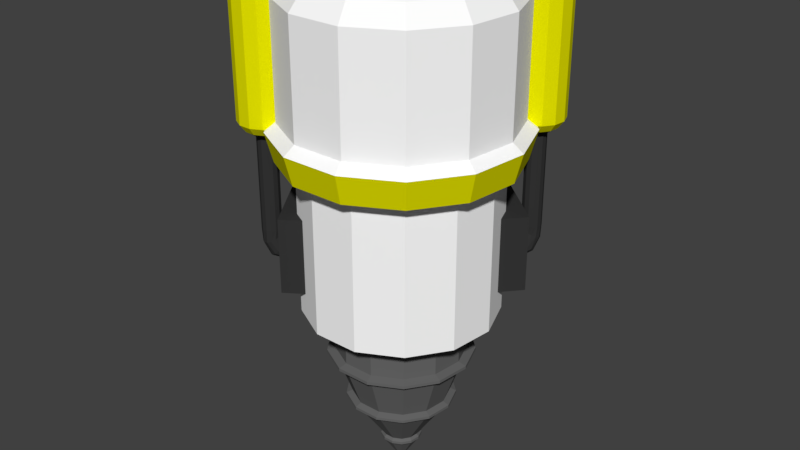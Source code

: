 # Source: Miner.blend  (saved by Blender 2.79.0; exported with 4.5.12 LTS)
import bpy
from mathutils import Matrix  # noqa: F401  (used for matrix-valued properties, if any)

bpy.ops.wm.read_factory_settings(use_empty=True)
scene = bpy.context.scene
scene.name = 'Scene'

# ---- collections
col_collection_1 = bpy.data.collections.new('Collection 1'); scene.collection.children.link(col_collection_1)

# ---- materials (node trees are filled in below, after node groups)
mat_drill = bpy.data.materials.new('Drill')
mat_drill.alpha_threshold = 0.0
mat_drill.use_transparent_shadow = False
mat_drill.diffuse_color = (0.1329, 0.1329, 0.1329, 1.0)
mat_drill.roughness = 0.5
mat_body = bpy.data.materials.new('Body')
mat_body.alpha_threshold = 0.0
mat_body.use_transparent_shadow = False
mat_body.diffuse_color = (1.0, 1.0, 1.0, 1.0)
mat_body.roughness = 0.5
mat_powertank = bpy.data.materials.new('PowerTank')
mat_powertank.alpha_threshold = 0.0
mat_powertank.use_transparent_shadow = False
mat_powertank.diffuse_color = (0.8, 0.7833, 0.0, 1.0)
mat_powertank.roughness = 0.5
mat_connections = bpy.data.materials.new('Connections')
mat_connections.alpha_threshold = 0.0
mat_connections.use_transparent_shadow = False
mat_connections.diffuse_color = (0.03522, 0.03522, 0.03522, 1.0)
mat_connections.roughness = 0.5

# ---- material node trees

# ---- world
world_world = bpy.data.worlds.new('World'); scene.world = world_world
world_world.color = (0.05088, 0.05088, 0.05088)
world_world.use_sun_shadow = False
world_world.sun_shadow_jitter_overblur = 0.0
world_world.cycles.sampling_method = 'MANUAL'

# ---- meshes
me_cylinder = bpy.data.meshes.new('Cylinder')
me_cylinder.from_pydata([(0.0, 1.0, -1.0), (-6.804e-09, 1.156, 1.0), (0.4647, 0.8855, -1.0), (0.5373, 1.024, 1.0), (0.823, 0.5681, -1.0), (0.9515, 0.6568, 1.0), (0.9927, 0.1205, -1.0), (1.148, 0.1394, 1.0), (0.935, -0.3546, -1.0), (1.081, -0.41, 1.0), (0.6631, -0.7485, -1.0), (0.7667, -0.8654, 1.0), (0.2393, -0.9709, -1.0), (0.2767, -1.123, 1.0), (-0.2393, -0.9709, -1.0), (-0.2767, -1.123, 1.0), (-0.6631, -0.7485, -1.0), (-0.7667, -0.8654, 1.0), (-0.935, -0.3546, -1.0), (-1.081, -0.41, 1.0), (-0.9927, 0.1205, -1.0), (-1.148, 0.1394, 1.0), (-0.823, 0.5681, -1.0), (-0.9515, 0.6568, 1.0), (-0.4647, 0.8855, -1.0), (-0.5373, 1.024, 1.0), (0.0, 1.0, 0.5239), (0.4647, 0.8855, 0.5239), (0.823, 0.5681, 0.5239), (0.9927, 0.1205, 0.5239), (0.935, -0.3546, 0.5239), (0.6631, -0.7485, 0.5239), (0.2393, -0.9709, 0.5239), (-0.2393, -0.9709, 0.5239), (-0.6631, -0.7485, 0.5239), (-0.935, -0.3546, 0.5239), (-0.9927, 0.1205, 0.5239), (-0.823, 0.5681, 0.5239), (-0.4647, 0.8855, 0.5239), (-2.402e-08, 1.156, 2.166), (0.5373, 1.024, 2.166), (0.9515, 0.6568, 2.166), (1.148, 0.1394, 2.166), (1.081, -0.41, 2.166), (0.7667, -0.8654, 2.166), (0.2767, -1.123, 2.166), (-0.2767, -1.123, 2.166), (-0.7667, -0.8654, 2.166), (-1.081, -0.41, 2.166), (-1.148, 0.1394, 2.166), (-0.9515, 0.6568, 2.166), (-0.5373, 1.024, 2.166), (-3.118e-08, 1.006, 2.357), (0.4677, 0.8911, 2.357), (0.8282, 0.5717, 2.357), (0.999, 0.1213, 2.357), (0.9409, -0.3568, 2.357), (0.6673, -0.7532, 2.357), (0.2408, -0.9771, 2.357), (-0.2408, -0.9771, 2.357), (-0.6673, -0.7532, 2.357), (-0.9409, -0.3568, 2.357), (-0.999, 0.1213, 2.357), (-0.8282, 0.5717, 2.357), (-0.4677, 0.8911, 2.357), (7.021e-09, 0.5147, 2.61), (0.2392, 0.4557, 2.61), (0.4236, 0.2924, 2.61), (0.5109, 0.06204, 2.61), (0.4812, -0.1825, 2.61), (0.3413, -0.3852, 2.61), (0.1232, -0.4997, 2.61), (-0.1232, -0.4997, 2.61), (-0.3413, -0.3852, 2.61), (-0.4812, -0.1825, 2.61), (-0.5109, 0.06204, 2.61), (-0.4236, 0.2924, 2.61), (-0.2392, 0.4557, 2.61), (-8.799e-09, 1.27, 0.9121), (0.59, 1.124, 0.9121), (1.045, 0.7212, 0.9121), (1.26, 0.153, 0.9121), (1.187, -0.4502, 0.9121), (0.8419, -0.9503, 0.9121), (0.3038, -1.233, 0.9121), (-0.3038, -1.233, 0.9121), (-0.8419, -0.9503, 0.9121), (-1.187, -0.4502, 0.9121), (-1.26, 0.153, 0.9121), (-1.045, 0.7212, 0.9121), (-0.59, 1.124, 0.9121), (-4.169e-09, 1.191, 0.6118), (0.5537, 1.055, 0.6118), (0.9805, 0.6768, 0.6118), (1.183, 0.1436, 0.6118), (1.114, -0.4225, 0.6118), (0.7901, -0.8918, 0.6118), (0.2851, -1.157, 0.6118), (-0.2851, -1.157, 0.6118), (-0.7901, -0.8918, 0.6118), (-1.114, -0.4225, 0.6118), (-1.183, 0.1436, 0.6118), (-0.9805, 0.6768, 0.6118), (-0.5537, 1.055, 0.6118), (0.4493, -0.5071, -1.547), (0.3387, -0.3823, -2.012), (0.1621, -0.6578, -1.547), (0.1222, -0.4959, -2.012), (1.28e-08, 0.6775, -1.165), (0.3148, 0.5999, -1.165), (0.5576, 0.3849, -1.165), (0.6725, 0.08166, -1.165), (0.6335, -0.2402, -1.165), (0.4493, -0.5071, -1.165), (0.1621, -0.6578, -1.165), (-0.1621, -0.6578, -1.165), (-0.4493, -0.5071, -1.165), (-0.6335, -0.2402, -1.165), (-0.6725, 0.08166, -1.165), (-0.5576, 0.3849, -1.165), (-0.3148, 0.5999, -1.165), (0.9528, 1.175, 2.574), (0.8518, 1.2, 2.574), (0.8518, 1.259, 0.9206), (0.8518, 1.259, 2.483), (0.9802, 1.228, 0.9206), (0.9802, 1.228, 2.483), (1.079, 1.14, 0.9206), (1.079, 1.14, 2.483), (1.126, 1.016, 0.9206), (1.126, 1.016, 2.483), (1.11, 0.8851, 0.9206), (1.11, 0.8851, 2.483), (1.035, 0.7763, 0.9206), (1.035, 0.7763, 2.483), (0.918, 0.7148, 0.9206), (0.918, 0.7148, 2.483), (0.7857, 0.7148, 0.9206), (0.7857, 0.7148, 2.483), (0.6687, 0.7763, 0.9206), (0.6687, 0.7763, 2.483), (0.5936, 0.8851, 0.9206), (0.5936, 0.8851, 2.483), (0.5776, 1.016, 0.9206), (0.5776, 1.016, 2.483), (0.6245, 1.14, 0.9206), (0.6245, 1.14, 2.483), (0.7235, 1.228, 0.9206), (0.7235, 1.228, 2.483), (1.031, 1.106, 2.574), (1.068, 1.009, 2.574), (1.055, 0.906, 2.574), (0.9959, 0.8204, 2.574), (0.9039, 0.7721, 2.574), (0.7998, 0.7721, 2.574), (0.7078, 0.8204, 2.574), (0.6487, 0.906, 2.574), (0.6361, 1.009, 2.574), (0.673, 1.106, 2.574), (0.7509, 1.175, 2.574), (0.8915, 1.059, 2.648), (0.8518, 1.068, 2.648), (0.9221, 1.032, 2.648), (0.9366, 0.9933, 2.648), (0.9317, 0.9528, 2.648), (0.9085, 0.9192, 2.648), (0.8723, 0.9002, 2.648), (0.8314, 0.9002, 2.648), (0.7952, 0.9192, 2.648), (0.772, 0.9528, 2.648), (0.7671, 0.9933, 2.648), (0.7816, 1.032, 2.648), (0.8122, 1.059, 2.648), (0.8518, 1.197, 0.8372), (0.9512, 1.172, 0.8372), (1.028, 1.105, 0.8372), (1.064, 1.009, 0.8372), (1.052, 0.9072, 0.8372), (0.9937, 0.823, 0.8372), (0.903, 0.7754, 0.8372), (0.8007, 0.7754, 0.8372), (0.71, 0.823, 0.8372), (0.6519, 0.9072, 0.8372), (0.6395, 1.009, 0.8372), (0.6758, 1.105, 0.8372), (0.7525, 1.172, 0.8372), (0.8518, 1.086, 0.7646), (0.8998, 1.074, 0.7646), (0.9367, 1.042, 0.7646), (0.9542, 0.9955, 0.7646), (0.9483, 0.9465, 0.7646), (0.9202, 0.9059, 0.7646), (0.8765, 0.8829, 0.7646), (0.8272, 0.8829, 0.7646), (0.7835, 0.9059, 0.7646), (0.7554, 0.9465, 0.7646), (0.7495, 0.9955, 0.7646), (0.767, 1.042, 0.7646), (0.8039, 1.074, 0.7646), (-1.028, -0.8174, 0.7646), (-0.9837, -0.7953, 0.7646), (-0.9549, -0.7552, 0.7646), (-0.9481, -0.7063, 0.7646), (-0.9647, -0.6599, 0.7646), (-1.001, -0.6264, 0.7646), (-1.049, -0.6137, 0.7646), (-1.097, -0.6247, 0.7646), (-1.134, -0.6567, 0.7646), (-1.153, -0.7025, 0.7646), (-1.148, -0.7516, 0.7646), (-1.12, -0.7927, 0.7646), (-1.077, -0.8165, 0.7646), (-1.003, -0.9254, 0.8372), (-0.9118, -0.8795, 0.8372), (-0.8521, -0.7964, 0.8372), (-0.8379, -0.695, 0.8372), (-0.8724, -0.5986, 0.8372), (-0.9477, -0.5293, 0.8372), (-1.047, -0.503, 0.8372), (-1.146, -0.5256, 0.8372), (-1.224, -0.5921, 0.8372), (-1.262, -0.6871, 0.8372), (-1.252, -0.7889, 0.8372), (-1.195, -0.8743, 0.8372), (-1.106, -0.9235, 0.8372), (-1.032, -0.8001, 2.648), (-0.9952, -0.7818, 2.648), (-0.9714, -0.7486, 2.648), (-0.9657, -0.7081, 2.648), (-0.9795, -0.6697, 2.648), (-1.01, -0.642, 2.648), (-1.049, -0.6315, 2.648), (-1.089, -0.6405, 2.648), (-1.12, -0.667, 2.648), (-1.135, -0.705, 2.648), (-1.131, -0.7456, 2.648), (-1.073, -0.7993, 2.648), (-1.108, -0.7797, 2.648), (-1.003, -0.9287, 2.574), (-0.9096, -0.8821, 2.574), (-0.8489, -0.7977, 2.574), (-0.8345, -0.6947, 2.574), (-0.8695, -0.5967, 2.574), (-0.9461, -0.5263, 2.574), (-1.047, -0.4996, 2.574), (-1.148, -0.5226, 2.574), (-1.227, -0.5901, 2.574), (-1.266, -0.6866, 2.574), (-1.255, -0.7901, 2.574), (-0.9895, -0.9862, 2.483), (-0.9895, -0.9862, 0.9206), (-0.8713, -0.927, 2.483), (-0.8713, -0.927, 0.9206), (-0.7942, -0.8196, 2.483), (-0.7942, -0.8196, 0.9206), (-0.7758, -0.6886, 2.483), (-0.7758, -0.6886, 0.9206), (-0.8204, -0.5642, 2.483), (-0.8204, -0.5642, 0.9206), (-0.9177, -0.4747, 2.483), (-0.9177, -0.4747, 0.9206), (-1.045, -0.4406, 2.483), (-1.045, -0.4406, 0.9206), (-1.174, -0.4699, 2.483), (-1.174, -0.4699, 0.9206), (-1.275, -0.5557, 2.483), (-1.275, -0.5557, 0.9206), (-1.324, -0.6784, 2.483), (-1.324, -0.6784, 0.9206), (-1.311, -0.81, 2.483), (-1.311, -0.81, 0.9206), (-1.238, -0.9202, 2.483), (-1.238, -0.9202, 0.9206), (-1.122, -0.9838, 2.483), (-1.122, -0.9838, 0.9206), (-1.107, -0.9268, 2.574), (-1.198, -0.8768, 2.574), (0.8579, 0.3658, -0.7299), (0.8579, 0.3658, 0.06422), (0.2607, 0.8893, -0.7299), (0.2607, 0.8893, 0.06422), (1.067, 0.6043, -0.7299), (1.067, 0.6043, 0.06422), (0.4697, 1.128, -0.7299), (0.4697, 1.128, 0.06422), (0.8518, 1.086, -0.2134), (0.8998, 1.074, -0.2134), (0.9367, 1.042, -0.2134), (0.9542, 0.9955, -0.2134), (0.9483, 0.9465, -0.2134), (0.9202, 0.9059, -0.2134), (0.8765, 0.8829, -0.2134), (0.8272, 0.8829, -0.2134), (0.7835, 0.9059, -0.2134), (0.7554, 0.9465, -0.2134), (0.7495, 0.9955, -0.2134), (0.767, 1.042, -0.2134), (0.8039, 1.074, -0.2134), (0.8563, 1.079, -0.3556), (0.9026, 1.062, -0.3599), (0.9372, 1.028, -0.3545), (0.9524, 0.9827, -0.3406), (0.9445, 0.9379, -0.3215), (0.9153, 0.9034, -0.3015), (0.8717, 0.8872, -0.2852), (0.8235, 0.8929, -0.2764), (0.7818, 0.9193, -0.2769), (0.7561, 0.9603, -0.2869), (0.7524, 1.006, -0.3038), (0.7715, 1.047, -0.324), (0.8089, 1.073, -0.3426), (0.8057, 1.022, -0.4924), (0.8521, 1.01, -0.5044), (0.8921, 0.9811, -0.5007), (0.9167, 0.9425, -0.4824), (0.9202, 0.9026, -0.4534), (0.9017, 0.8707, -0.4206), (0.8656, 0.854, -0.3914), (0.8201, 0.8564, -0.3725), (0.7756, 0.8774, -0.3682), (0.7423, 0.912, -0.3795), (0.7279, 0.9524, -0.4039), (0.7356, 0.9894, -0.4357), (0.7637, 1.014, -0.4676), (0.6702, 0.7941, -0.5807), (0.7165, 0.7821, -0.5926), (0.7566, 0.7535, -0.589), (0.7811, 0.7149, -0.5706), (0.7846, 0.675, -0.5417), (0.7662, 0.6431, -0.5088), (0.7301, 0.6265, -0.4796), (0.6845, 0.6289, -0.4607), (0.64, 0.6498, -0.4564), (0.6068, 0.6844, -0.4677), (0.5923, 0.7248, -0.4921), (0.6, 0.7618, -0.5239), (0.6281, 0.7868, -0.5559), (-0.8976, -0.1189, -0.7299), (-0.8976, -0.1189, 0.06422), (-0.4552, -0.7784, -0.7299), (-0.4552, -0.7784, 0.06422), (-1.161, -0.2955, -0.7299), (-1.161, -0.2955, 0.06422), (-0.7186, -0.955, -0.7299), (-0.7186, -0.955, 0.06422), (-1.077, -0.8165, -0.2134), (-1.12, -0.7927, -0.2134), (-1.148, -0.7516, -0.2134), (-1.153, -0.7025, -0.2134), (-1.134, -0.6567, -0.2134), (-1.097, -0.6247, -0.2134), (-1.049, -0.6137, -0.2134), (-1.001, -0.6264, -0.2134), (-0.9647, -0.6599, -0.2134), (-0.9481, -0.7063, -0.2134), (-0.9549, -0.7552, -0.2134), (-0.9837, -0.7953, -0.2134), (-1.028, -0.8174, -0.2134), (-1.08, -0.8082, -0.3556), (-1.12, -0.7803, -0.3599), (-1.145, -0.7379, -0.3545), (-1.148, -0.6906, -0.3406), (-1.129, -0.6494, -0.3215), (-1.091, -0.6236, -0.3015), (-1.045, -0.6191, -0.2852), (-1.0, -0.6371, -0.2764), (-0.9665, -0.6733, -0.2769), (-0.9523, -0.7195, -0.2869), (-0.9606, -0.7651, -0.3038), (-0.9895, -0.7996, -0.324), (-1.032, -0.8152, -0.3426), (-1.016, -0.7661, -0.4924), (-1.058, -0.7425, -0.5044), (-1.089, -0.7046, -0.5007), (-1.103, -0.6609, -0.4824), (-1.096, -0.6215, -0.4534), (-1.07, -0.5954, -0.4206), (-1.031, -0.5886, -0.3914), (-0.9874, -0.6027, -0.3725), (-0.9498, -0.6343, -0.3682), (-0.9265, -0.6764, -0.3795), (-0.923, -0.7191, -0.4039), (-0.9399, -0.7528, -0.4357), (-0.9735, -0.7698, -0.4676), (-0.8264, -0.581, -0.5807), (-0.8681, -0.5575, -0.5926), (-0.8995, -0.5195, -0.589), (-0.9133, -0.4759, -0.5706), (-0.9064, -0.4365, -0.5417), (-0.8804, -0.4104, -0.5088), (-0.8412, -0.4036, -0.4796), (-0.7978, -0.4176, -0.4607), (-0.7602, -0.4493, -0.4564), (-0.737, -0.4913, -0.4677), (-0.7334, -0.5341, -0.4921), (-0.7503, -0.5678, -0.5239), (-0.7839, -0.5847, -0.5559), (1.28e-08, 0.6775, -1.031), (0.3148, 0.5999, -1.031), (0.5576, 0.3849, -1.031), (0.6725, 0.08166, -1.031), (0.6335, -0.2402, -1.031), (0.4493, -0.5071, -1.031), (0.1621, -0.6578, -1.031), (-0.1621, -0.6578, -1.031), (-0.4493, -0.5071, -1.031), (-0.6335, -0.2402, -1.031), (-0.6725, 0.08166, -1.031), (-0.5576, 0.3849, -1.031), (-0.3148, 0.5999, -1.031), (-4.814e-08, -2.178e-08, -2.945), (0.5576, 0.3849, -1.465), (0.5576, 0.3849, -1.547), (0.4203, 0.2901, -2.012), (0.4203, 0.2901, -2.095), (0.1596, 0.1102, -2.56), (0.1596, 0.1102, -2.642), (0.09012, 0.1717, -2.642), (0.09012, 0.1717, -2.56), (0.2373, 0.4522, -2.095), (0.2373, 0.4522, -2.012), (0.3148, 0.5999, -1.547), (0.3148, 0.5999, -1.465), (-0.6725, 0.08166, -1.465), (-0.6725, 0.08166, -1.547), (-0.507, 0.06156, -2.012), (-0.507, 0.06156, -2.095), (-0.1925, 0.02337, -2.56), (-0.1925, 0.02337, -2.642), (-0.1813, -0.06876, -2.642), (-0.1813, -0.06876, -2.56), (-0.4775, -0.1811, -2.095), (-0.4775, -0.1811, -2.012), (-0.6335, -0.2402, -1.547), (-0.6335, -0.2402, -1.465), (0.6725, 0.08166, -1.465), (0.6725, 0.08166, -1.547), (0.507, 0.06156, -2.012), (0.507, 0.06156, -2.095), (0.1925, 0.02337, -2.56), (0.1925, 0.02337, -2.642), (-0.5576, 0.3849, -1.465), (-0.5576, 0.3849, -1.547), (-0.4203, 0.2901, -2.012), (-0.4203, 0.2901, -2.095), (-0.1596, 0.1102, -2.56), (-0.1596, 0.1102, -2.642), (0.6335, -0.2402, -1.465), (0.6335, -0.2402, -1.547), (0.4775, -0.1811, -2.012), (0.4775, -0.1811, -2.095), (0.1813, -0.06876, -2.56), (0.1813, -0.06876, -2.642), (-0.3148, 0.5999, -1.465), (-0.3148, 0.5999, -1.547), (-0.2373, 0.4522, -2.012), (-0.2373, 0.4522, -2.095), (-0.09012, 0.1717, -2.56), (-0.09012, 0.1717, -2.642), (0.4493, -0.5071, -1.465), (0.4493, -0.5071, -1.547), (0.3387, -0.3823, -2.012), (0.3387, -0.3823, -2.095), (0.1286, -0.1452, -2.56), (0.1286, -0.1452, -2.642), (-4.842e-09, 0.6775, -1.465), (-1.013e-08, 0.6775, -1.547), (-3.426e-08, 0.5107, -2.012), (-3.825e-08, 0.5107, -2.095), (-5.326e-08, 0.1939, -2.56), (-5.477e-08, 0.1939, -2.642), (0.1621, -0.6578, -1.465), (0.1621, -0.6578, -1.547), (0.1222, -0.4959, -2.012), (0.1222, -0.4959, -2.095), (0.04641, -0.1883, -2.56), (0.04641, -0.1883, -2.642), (-0.1621, -0.6578, -1.465), (-0.1621, -0.6578, -1.547), (-0.1222, -0.4959, -2.012), (-0.1222, -0.4959, -2.095), (-0.04641, -0.1883, -2.56), (-0.04641, -0.1883, -2.642), (-0.4493, -0.5071, -1.465), (-0.4493, -0.5071, -1.547), (-0.3387, -0.3823, -2.012), (-0.3387, -0.3823, -2.095), (-0.1286, -0.1452, -2.56), (-0.1286, -0.1452, -2.642), (0.6265, 0.4325, -1.49), (0.6265, 0.4325, -1.522), (0.4723, 0.326, -2.039), (0.4723, 0.326, -2.068), (0.1793, 0.1238, -2.586), (0.1793, 0.1238, -2.615), (0.1013, 0.1929, -2.615), (0.1013, 0.1929, -2.586), (0.2667, 0.5081, -2.068), (0.2667, 0.5081, -2.039), (0.3538, 0.6741, -1.522), (0.3538, 0.6741, -1.49), (-0.7557, 0.09176, -1.49), (-0.7557, 0.09176, -1.522), (-0.5697, 0.06917, -2.039), (-0.5697, 0.06917, -2.068), (-0.2163, 0.02627, -2.586), (-0.2163, 0.02627, -2.615), (-0.2037, -0.07727, -2.615), (-0.2037, -0.07727, -2.586), (-0.5366, -0.2035, -2.068), (-0.5366, -0.2035, -2.039), (-0.7118, -0.2699, -1.522), (-0.7118, -0.2699, -1.49), (0.7557, 0.09176, -1.49), (0.7557, 0.09176, -1.522), (0.5697, 0.06917, -2.039), (0.5697, 0.06917, -2.068), (0.2163, 0.02626, -2.586), (0.2163, 0.02626, -2.615), (-0.6265, 0.4325, -1.49), (-0.6265, 0.4325, -1.522), (-0.4723, 0.326, -2.039), (-0.4723, 0.326, -2.068), (-0.1793, 0.1238, -2.586), (-0.1793, 0.1238, -2.615), (0.7118, -0.2699, -1.49), (0.7118, -0.2699, -1.522), (0.5366, -0.2035, -2.039), (0.5366, -0.2035, -2.068), (0.2037, -0.07727, -2.586), (0.2037, -0.07727, -2.615), (-0.3538, 0.6741, -1.49), (-0.3538, 0.6741, -1.522), (-0.2667, 0.5081, -2.039), (-0.2667, 0.5081, -2.068), (-0.1013, 0.1929, -2.586), (-0.1013, 0.1929, -2.615), (0.5048, -0.5698, -1.49), (0.5048, -0.5698, -1.522), (0.3805, -0.4296, -2.039), (0.3805, -0.4296, -2.068), (0.1445, -0.1631, -2.586), (0.1445, -0.1631, -2.615), (-7.709e-09, 0.7613, -1.49), (-1.366e-08, 0.7613, -1.522), (-3.971e-08, 0.5739, -2.039), (-4.42e-08, 0.5739, -2.068), (-5.658e-08, 0.2179, -2.586), (-5.828e-08, 0.2179, -2.615), (0.1822, -0.7391, -1.49), (0.1822, -0.7391, -1.522), (0.1373, -0.5572, -2.039), (0.1373, -0.5572, -2.068), (0.05215, -0.2116, -2.586), (0.05215, -0.2116, -2.615), (-0.1822, -0.7391, -1.49), (-0.1822, -0.7391, -1.522), (-0.1373, -0.5572, -2.039), (-0.1373, -0.5572, -2.068), (-0.05215, -0.2116, -2.586), (-0.05215, -0.2116, -2.615), (-0.5048, -0.5698, -1.49), (-0.5048, -0.5698, -1.522), (-0.3805, -0.4296, -2.039), (-0.3805, -0.4296, -2.068), (-0.1445, -0.1631, -2.586), (-0.1445, -0.1631, -2.615)], [], [(32, 31, 96, 97), (19, 21, 88, 87), (9, 11, 83, 82), (33, 32, 97, 98), (23, 25, 90, 89), (13, 15, 85, 84), (34, 33, 98, 99), (3, 5, 80, 79), (27, 26, 91, 92), (35, 34, 99, 100), (17, 19, 87, 86), (9, 7, 42, 43), (28, 27, 92, 93), (7, 9, 82, 81), (2, 4, 110, 109), (24, 38, 26, 0), (22, 37, 38, 24), (20, 36, 37, 22), (18, 35, 36, 20), (16, 34, 35, 18), (14, 33, 34, 16), (12, 32, 33, 14), (10, 31, 32, 12), (8, 30, 31, 10), (6, 29, 30, 8), (4, 28, 29, 6), (2, 27, 28, 4), (0, 26, 27, 2), (46, 45, 58, 59), (19, 17, 47, 48), (5, 3, 40, 41), (15, 13, 45, 46), (25, 23, 50, 51), (11, 9, 43, 44), (21, 19, 48, 49), (7, 5, 41, 42), (17, 15, 46, 47), (3, 1, 39, 40), (1, 25, 51, 39), (13, 11, 44, 45), (23, 21, 49, 50), (62, 61, 74, 75), (47, 46, 59, 60), (40, 39, 52, 53), (48, 47, 60, 61), (41, 40, 53, 54), (49, 48, 61, 62), (42, 41, 54, 55), (50, 49, 62, 63), (43, 42, 55, 56), (51, 50, 63, 64), (44, 43, 56, 57), (39, 51, 64, 52), (45, 44, 57, 58), (66, 65, 77, 76, 75, 74, 73, 72, 71, 70, 69, 68, 67), (55, 54, 67, 68), (63, 62, 75, 76), (56, 55, 68, 69), (64, 63, 76, 77), (57, 56, 69, 70), (52, 64, 77, 65), (58, 57, 70, 71), (59, 58, 71, 72), (60, 59, 72, 73), (53, 52, 65, 66), (61, 60, 73, 74), (54, 53, 66, 67), (91, 78, 79, 92), (92, 79, 80, 93), (93, 80, 81, 94), (94, 81, 82, 95), (95, 82, 83, 96), (96, 83, 84, 97), (97, 84, 85, 98), (98, 85, 86, 99), (99, 86, 87, 100), (100, 87, 88, 101), (101, 88, 89, 102), (102, 89, 90, 103), (103, 90, 78, 91), (26, 38, 103, 91), (5, 7, 81, 80), (31, 30, 95, 96), (15, 17, 86, 85), (1, 3, 79, 78), (25, 1, 78, 90), (38, 37, 102, 103), (30, 29, 94, 95), (37, 36, 101, 102), (11, 13, 84, 83), (21, 23, 89, 88), (29, 28, 93, 94), (36, 35, 100, 101), (12, 14, 115, 114), (22, 24, 120, 119), (8, 10, 113, 112), (18, 20, 118, 117), (4, 6, 111, 110), (14, 16, 116, 115), (0, 2, 109, 108), (24, 0, 108, 120), (10, 12, 114, 113), (20, 22, 119, 118), (6, 8, 112, 111), (16, 18, 117, 116), (104, 106, 107, 105), (108, 109, 110, 111, 112, 113, 114, 115, 116, 117, 118, 119, 120), (154, 153, 166, 167), (138, 136, 153, 154), (123, 124, 126, 125), (151, 150, 163, 164), (132, 130, 150, 151), (125, 126, 128, 127), (150, 149, 162, 163), (126, 124, 122, 121), (127, 128, 130, 129), (153, 152, 165, 166), (124, 148, 159, 122), (129, 130, 132, 131), (156, 155, 168, 169), (146, 144, 157, 158), (131, 132, 134, 133), (159, 158, 171, 172), (140, 138, 154, 155), (133, 134, 136, 135), (149, 121, 160, 162), (134, 132, 151, 152), (135, 136, 138, 137), (152, 151, 164, 165), (128, 126, 121, 149), (137, 138, 140, 139), (122, 159, 172, 161), (148, 146, 158, 159), (139, 140, 142, 141), (155, 154, 167, 168), (142, 140, 155, 156), (141, 142, 144, 143), (160, 161, 172, 171, 170, 169, 168, 167, 166, 165, 164, 163, 162), (136, 134, 152, 153), (143, 144, 146, 145), (130, 128, 149, 150), (158, 157, 170, 171), (145, 146, 148, 147), (157, 156, 169, 170), (144, 142, 156, 157), (147, 148, 124, 123), (125, 127, 175, 174), (121, 122, 161, 160), (180, 181, 194, 193), (131, 133, 178, 177), (123, 125, 174, 173), (137, 139, 181, 180), (143, 145, 184, 183), (147, 123, 173, 185), (129, 131, 177, 176), (135, 137, 180, 179), (141, 143, 183, 182), (127, 129, 176, 175), (133, 135, 179, 178), (139, 141, 182, 181), (145, 147, 185, 184), (196, 197, 296, 295), (173, 174, 187, 186), (181, 182, 195, 194), (174, 175, 188, 187), (182, 183, 196, 195), (175, 176, 189, 188), (183, 184, 197, 196), (176, 177, 190, 189), (184, 185, 198, 197), (177, 178, 191, 190), (185, 173, 186, 198), (178, 179, 192, 191), (179, 180, 193, 192), (262, 261, 259, 260), (276, 275, 236, 237), (222, 221, 208, 209), (260, 259, 257, 258), (256, 254, 214, 215), (216, 215, 202, 203), (275, 238, 225, 236), (219, 218, 205, 206), (201, 200, 356, 355), (245, 246, 233, 232), (213, 212, 199, 200), (264, 262, 218, 219), (248, 276, 237, 235), (255, 257, 242, 241), (262, 260, 217, 218), (238, 239, 226, 225), (253, 255, 241, 240), (254, 252, 213, 214), (212, 224, 211, 199), (250, 274, 224, 212), (266, 264, 219, 220), (269, 271, 276, 248), (218, 217, 204, 205), (272, 270, 222, 223), (221, 220, 207, 208), (249, 251, 239, 238), (240, 241, 228, 227), (263, 265, 246, 245), (239, 240, 227, 226), (267, 269, 248, 247), (266, 265, 263, 264), (274, 272, 223, 224), (237, 236, 225, 226, 227, 228, 229, 230, 231, 232, 233, 234, 235), (258, 256, 215, 216), (257, 259, 243, 242), (242, 243, 230, 229), (264, 263, 261, 262), (261, 263, 245, 244), (215, 214, 201, 202), (224, 223, 210, 211), (220, 219, 206, 207), (272, 271, 269, 270), (268, 266, 220, 221), (214, 213, 200, 201), (250, 249, 273, 274), (256, 255, 253, 254), (223, 222, 209, 210), (270, 268, 221, 222), (217, 216, 203, 204), (254, 253, 251, 252), (252, 250, 212, 213), (260, 258, 216, 217), (252, 251, 249, 250), (258, 257, 255, 256), (243, 244, 231, 230), (251, 253, 240, 239), (265, 267, 247, 246), (268, 267, 265, 266), (246, 247, 234, 233), (273, 249, 238, 275), (274, 273, 271, 272), (244, 245, 232, 231), (259, 261, 244, 243), (270, 269, 267, 268), (241, 242, 229, 228), (271, 273, 275, 276), (247, 248, 235, 234), (277, 278, 280, 279), (279, 280, 284, 283), (283, 284, 282, 281), (281, 282, 278, 277), (279, 283, 281, 277), (284, 280, 278, 282), (292, 293, 306, 305), (189, 190, 289, 288), (197, 198, 297, 296), (190, 191, 290, 289), (198, 186, 285, 297), (191, 192, 291, 290), (192, 193, 292, 291), (193, 194, 293, 292), (186, 187, 286, 285), (194, 195, 294, 293), (187, 188, 287, 286), (195, 196, 295, 294), (188, 189, 288, 287), (301, 302, 315, 314), (285, 286, 299, 298), (293, 294, 307, 306), (286, 287, 300, 299), (294, 295, 308, 307), (287, 288, 301, 300), (295, 296, 309, 308), (288, 289, 302, 301), (296, 297, 310, 309), (289, 290, 303, 302), (297, 285, 298, 310), (290, 291, 304, 303), (291, 292, 305, 304), (318, 319, 332, 331), (309, 310, 323, 322), (302, 303, 316, 315), (310, 298, 311, 323), (303, 304, 317, 316), (304, 305, 318, 317), (305, 306, 319, 318), (298, 299, 312, 311), (306, 307, 320, 319), (299, 300, 313, 312), (307, 308, 321, 320), (300, 301, 314, 313), (308, 309, 322, 321), (324, 325, 326, 327, 328, 329, 330, 331, 332, 333, 334, 335, 336), (311, 312, 325, 324), (319, 320, 333, 332), (312, 313, 326, 325), (320, 321, 334, 333), (313, 314, 327, 326), (321, 322, 335, 334), (314, 315, 328, 327), (322, 323, 336, 335), (315, 316, 329, 328), (323, 311, 324, 336), (316, 317, 330, 329), (317, 318, 331, 330), (337, 338, 340, 339), (339, 340, 344, 343), (343, 344, 342, 341), (341, 342, 338, 337), (339, 343, 341, 337), (344, 340, 338, 342), (352, 353, 366, 365), (208, 207, 349, 348), (200, 199, 357, 356), (207, 206, 350, 349), (199, 211, 345, 357), (206, 205, 351, 350), (205, 204, 352, 351), (204, 203, 353, 352), (211, 210, 346, 345), (203, 202, 354, 353), (210, 209, 347, 346), (202, 201, 355, 354), (209, 208, 348, 347), (361, 362, 375, 374), (345, 346, 359, 358), (353, 354, 367, 366), (346, 347, 360, 359), (354, 355, 368, 367), (347, 348, 361, 360), (355, 356, 369, 368), (348, 349, 362, 361), (356, 357, 370, 369), (349, 350, 363, 362), (357, 345, 358, 370), (350, 351, 364, 363), (351, 352, 365, 364), (378, 379, 392, 391), (369, 370, 383, 382), (362, 363, 376, 375), (370, 358, 371, 383), (363, 364, 377, 376), (364, 365, 378, 377), (365, 366, 379, 378), (358, 359, 372, 371), (366, 367, 380, 379), (359, 360, 373, 372), (367, 368, 381, 380), (360, 361, 374, 373), (368, 369, 382, 381), (384, 385, 386, 387, 388, 389, 390, 391, 392, 393, 394, 395, 396), (371, 372, 385, 384), (379, 380, 393, 392), (372, 373, 386, 385), (380, 381, 394, 393), (373, 374, 387, 386), (381, 382, 395, 394), (374, 375, 388, 387), (382, 383, 396, 395), (375, 376, 389, 388), (383, 371, 384, 396), (376, 377, 390, 389), (377, 378, 391, 390), (417, 416, 410), (429, 428, 410), (416, 440, 410), (428, 446, 410), (440, 452, 410), (446, 458, 410), (452, 464, 410), (458, 470, 410), (464, 476, 410), (476, 482, 410), (482, 488, 410), (470, 417, 410), (488, 429, 410), (405, 406, 434, 483), (455, 467, 545, 533), (484, 433, 432, 485), (427, 445, 523, 505), (486, 431, 430, 487), (429, 488, 566, 507), (397, 398, 422, 465), (466, 454, 532, 544), (466, 421, 420, 467), (444, 426, 504, 522), (468, 419, 418, 469), (487, 430, 508, 565), (404, 405, 483, 477), (453, 465, 543, 531), (478, 484, 485, 479), (425, 443, 521, 503), (480, 486, 487, 481), (431, 486, 564, 509), (403, 404, 477, 471), (476, 464, 542, 554), (472, 478, 479, 473), (442, 424, 502, 520), (474, 480, 481, 475), (485, 432, 510, 563), (402, 403, 471, 459), (463, 475, 553, 541), (423, 441, 519, 501), (462, 474, 475, 463), (433, 484, 562, 511), (409, 397, 465, 453), (474, 462, 540, 552), (454, 466, 467, 455), (452, 440, 518, 530), (456, 468, 469, 457), (483, 434, 512, 561), (401, 402, 459, 447), (461, 473, 551, 539), (448, 460, 461, 449), (439, 451, 529, 517), (450, 462, 463, 451), (472, 460, 538, 550), (408, 409, 453, 441), (450, 438, 516, 528), (442, 454, 455, 443), (416, 417, 495, 494), (444, 456, 457, 445), (459, 471, 549, 537), (400, 401, 447, 435), (437, 449, 527, 515), (436, 448, 449, 437), (418, 415, 493, 496), (438, 450, 451, 439), (482, 476, 554, 560), (407, 408, 441, 423), (448, 436, 514, 526), (424, 442, 443, 425), (414, 419, 497, 492), (426, 444, 445, 427), (475, 481, 559, 553), (399, 400, 435, 411), (435, 447, 525, 513), (412, 436, 437, 413), (420, 413, 491, 498), (414, 438, 439, 415), (480, 474, 552, 558), (406, 407, 423, 434), (458, 446, 524, 536), (433, 424, 425, 432), (412, 421, 499, 490), (431, 426, 427, 430), (473, 479, 557, 551), (398, 399, 411, 422), (445, 457, 535, 523), (421, 412, 413, 420), (422, 411, 489, 500), (419, 414, 415, 418), (478, 472, 550, 556), (561, 512, 511, 562), (563, 510, 509, 564), (565, 508, 507, 566), (543, 500, 499, 544), (545, 498, 497, 546), (547, 496, 495, 548), (555, 561, 562, 556), (557, 563, 564, 558), (559, 565, 566, 560), (549, 555, 556, 550), (551, 557, 558, 552), (553, 559, 560, 554), (537, 549, 550, 538), (539, 551, 552, 540), (541, 553, 554, 542), (531, 543, 544, 532), (533, 545, 546, 534), (535, 547, 548, 536), (525, 537, 538, 526), (527, 539, 540, 528), (529, 541, 542, 530), (519, 531, 532, 520), (521, 533, 534, 522), (523, 535, 536, 524), (513, 525, 526, 514), (515, 527, 528, 516), (517, 529, 530, 518), (501, 519, 520, 502), (503, 521, 522, 504), (505, 523, 524, 506), (489, 513, 514, 490), (491, 515, 516, 492), (493, 517, 518, 494), (512, 501, 502, 511), (510, 503, 504, 509), (508, 505, 506, 507), (500, 489, 490, 499), (498, 491, 492, 497), (496, 493, 494, 495), (465, 422, 500, 543), (446, 428, 506, 524), (468, 456, 534, 546), (421, 466, 544, 499), (411, 435, 513, 489), (457, 469, 547, 535), (467, 420, 498, 545), (436, 412, 490, 514), (470, 458, 536, 548), (419, 468, 546, 497), (413, 437, 515, 491), (447, 459, 537, 525), (469, 418, 496, 547), (438, 414, 492, 516), (460, 448, 526, 538), (417, 470, 548, 495), (415, 439, 517, 493), (449, 461, 539, 527), (477, 483, 561, 555), (440, 416, 494, 518), (462, 450, 528, 540), (484, 478, 556, 562), (434, 423, 501, 512), (451, 463, 541, 529), (479, 485, 563, 557), (424, 433, 511, 502), (464, 452, 530, 542), (486, 480, 558, 564), (432, 425, 503, 510), (441, 453, 531, 519), (481, 487, 565, 559), (426, 431, 509, 504), (454, 442, 520, 532), (488, 482, 560, 566), (430, 427, 505, 508), (443, 455, 533, 521), (471, 477, 555, 549), (428, 429, 507, 506), (456, 444, 522, 534), (397, 409, 408, 407, 406, 405, 404, 403, 402, 401, 400, 399, 398)])
me_cylinder.polygons.foreach_set('material_index', [1, 1, 1, 1, 1, 1, 1, 1, 1, 1, 1, 1, 1, 1, 3, 1, 1, 1, 1, 1, 1, 1, 1, 1, 1, 1, 1, 1, 1, 1, 1, 1, 1, 1, 1, 1, 1, 1, 1, 1, 1, 1, 1, 1, 1, 1, 1, 1, 1, 1, 1, 1, 1, 1, 1, 1, 1, 1, 1, 1, 1, 1, 1, 1, 1, 1, 1, 2, 2, 2, 2, 2, 2, 2, 2, 2, 2, 2, 2, 2, 1, 1, 1, 1, 1, 1, 1, 1, 1, 1, 1, 1, 1, 3, 3, 3, 3, 3, 3, 3, 3, 3, 3, 3, 3, 0, 1, 3, 2, 2, 3, 2, 2, 3, 2, 2, 3, 2, 2, 3, 2, 2, 3, 2, 2, 3, 2, 2, 3, 2, 2, 3, 2, 2, 3, 2, 2, 3, 2, 2, 2, 3, 2, 3, 2, 2, 2, 3, 3, 2, 2, 2, 2, 2, 2, 2, 2, 2, 2, 2, 2, 3, 3, 3, 3, 3, 3, 3, 3, 3, 3, 3, 3, 3, 2, 3, 3, 2, 2, 3, 3, 3, 3, 3, 3, 2, 3, 2, 2, 3, 2, 2, 3, 2, 2, 2, 3, 2, 3, 2, 3, 2, 3, 2, 2, 2, 3, 2, 2, 3, 2, 2, 3, 3, 3, 2, 2, 3, 2, 2, 3, 2, 3, 2, 2, 2, 2, 2, 3, 2, 2, 2, 3, 2, 2, 3, 2, 2, 3, 2, 3, 3, 3, 3, 3, 3, 3, 3, 3, 3, 3, 3, 3, 3, 3, 3, 3, 3, 3, 3, 3, 3, 3, 3, 3, 3, 3, 3, 3, 3, 3, 3, 3, 3, 3, 3, 3, 3, 3, 3, 3, 3, 3, 3, 3, 3, 3, 3, 3, 3, 3, 3, 3, 3, 3, 3, 3, 3, 3, 3, 3, 3, 3, 3, 3, 3, 3, 3, 3, 3, 3, 3, 3, 3, 3, 3, 3, 3, 3, 3, 3, 3, 3, 3, 3, 3, 3, 3, 3, 3, 3, 3, 3, 3, 3, 3, 3, 3, 3, 3, 3, 3, 3, 3, 3, 3, 3, 3, 3, 3, 3, 3, 3, 3, 3, 3, 3, 0, 0, 0, 0, 0, 0, 0, 0, 0, 0, 0, 0, 0, 0, 0, 0, 0, 0, 0, 0, 0, 0, 0, 0, 0, 0, 0, 0, 0, 0, 0, 0, 0, 0, 0, 0, 0, 0, 0, 0, 0, 0, 0, 0, 0, 0, 0, 0, 0, 0, 0, 0, 0, 0, 0, 0, 0, 0, 0, 0, 0, 0, 0, 0, 0, 0, 0, 0, 0, 0, 0, 0, 0, 0, 0, 0, 0, 0, 0, 0, 0, 0, 0, 0, 0, 0, 0, 0, 0, 0, 0, 0, 0, 0, 0, 0, 0, 0, 0, 0, 0, 0, 0, 0, 0, 0, 0, 0, 0, 0, 0, 0, 0, 0, 0, 0, 0, 0, 0, 0, 0, 0, 0, 0, 0, 0, 0, 0, 0, 0, 0, 0, 0, 0, 0, 0, 0, 0, 0, 0, 0, 0, 0, 0, 0, 0, 0, 0, 0, 0, 0, 0, 0, 0, 0, 0, 0, 0, 0, 0, 0, 0, 0, 0, 0, 0, 0, 0, 0])
_uv = me_cylinder.uv_layers.new(name='UVMap')
_uv.uv.foreach_set('vector', [0.0, 0.0, 1.0, 0.0, 1.0, 1.0, 0.0, 1.0, 0.0, 0.0, 1.0, 0.0, 1.0, 1.0, 0.0, 1.0, 0.0, 0.0, 1.0, 0.0, 1.0, 1.0, 0.0, 1.0, 0.0, 0.0, 1.0, 0.0, 1.0, 1.0, 0.0, 1.0, 0.0, 0.0, 1.0, 0.0, 1.0, 1.0, 0.0, 1.0, 0.0, 0.0, 1.0, 0.0, 1.0, 1.0, 0.0, 1.0, 0.0, 0.0, 1.0, 0.0, 1.0, 1.0, 0.0, 1.0, 0.0, 0.0, 1.0, 0.0, 1.0, 1.0, 0.0, 1.0, 0.0, 0.0, 1.0, 0.0, 1.0, 1.0, 0.0, 1.0, 0.0, 0.0, 1.0, 0.0, 1.0, 1.0, 0.0, 1.0, 0.0, 0.0, 1.0, 0.0, 1.0, 1.0, 0.0, 1.0, 0.0, 0.0, 1.0, 0.0, 1.0, 1.0, 0.0, 1.0, 0.0, 0.0, 1.0, 0.0, 1.0, 1.0, 0.0, 1.0, 0.0, 0.0, 1.0, 0.0, 1.0, 1.0, 0.0, 1.0, 0.0, 0.0, 1.0, 0.0, 1.0, 1.0, 0.0, 1.0, 0.0, 0.0, 1.0, 0.0, 1.0, 1.0, 0.0, 1.0, 0.0, 0.0, 1.0, 0.0, 1.0, 1.0, 0.0, 1.0, 0.0, 0.0, 1.0, 0.0, 1.0, 1.0, 0.0, 1.0, 0.0, 0.0, 1.0, 0.0, 1.0, 1.0, 0.0, 1.0, 0.0, 0.0, 1.0, 0.0, 1.0, 1.0, 0.0, 1.0, 0.0, 0.0, 1.0, 0.0, 1.0, 1.0, 0.0, 1.0, 0.0, 0.0, 1.0, 0.0, 1.0, 1.0, 0.0, 1.0, 0.0, 0.0, 1.0, 0.0, 1.0, 1.0, 0.0, 1.0, 0.0, 0.0, 1.0, 0.0, 1.0, 1.0, 0.0, 1.0, 0.0, 0.0, 1.0, 0.0, 1.0, 1.0, 0.0, 1.0, 0.0, 0.0, 1.0, 0.0, 1.0, 1.0, 0.0, 1.0, 0.0, 0.0, 1.0, 0.0, 1.0, 1.0, 0.0, 1.0, 0.0, 0.0, 1.0, 0.0, 1.0, 1.0, 0.0, 1.0, 0.0, 0.0, 1.0, 0.0, 1.0, 1.0, 0.0, 1.0, 0.0, 0.0, 1.0, 0.0, 1.0, 1.0, 0.0, 1.0, 0.0, 0.0, 1.0, 0.0, 1.0, 1.0, 0.0, 1.0, 0.0, 0.0, 1.0, 0.0, 1.0, 1.0, 0.0, 1.0, 0.0, 0.0, 1.0, 0.0, 1.0, 1.0, 0.0, 1.0, 0.0, 0.0, 1.0, 0.0, 1.0, 1.0, 0.0, 1.0, 0.0, 0.0, 1.0, 0.0, 1.0, 1.0, 0.0, 1.0, 0.0, 0.0, 1.0, 0.0, 1.0, 1.0, 0.0, 1.0, 0.0, 0.0, 1.0, 0.0, 1.0, 1.0, 0.0, 1.0, 0.0, 0.0, 1.0, 0.0, 1.0, 1.0, 0.0, 1.0, 0.0, 0.0, 1.0, 0.0, 1.0, 1.0, 0.0, 1.0, 0.0, 0.0, 1.0, 0.0, 1.0, 1.0, 0.0, 1.0, 0.0, 0.0, 1.0, 0.0, 1.0, 1.0, 0.0, 1.0, 0.0, 0.0, 1.0, 0.0, 1.0, 1.0, 0.0, 1.0, 0.0, 0.0, 1.0, 0.0, 1.0, 1.0, 0.0, 1.0, 0.0, 0.0, 1.0, 0.0, 1.0, 1.0, 0.0, 1.0, 0.0, 0.0, 1.0, 0.0, 1.0, 1.0, 0.0, 1.0, 0.0, 0.0, 1.0, 0.0, 1.0, 1.0, 0.0, 1.0, 0.0, 0.0, 1.0, 0.0, 1.0, 1.0, 0.0, 1.0, 0.0, 0.0, 1.0, 0.0, 1.0, 1.0, 0.0, 1.0, 0.0, 0.0, 1.0, 0.0, 1.0, 1.0, 0.0, 1.0, 0.0, 0.0, 1.0, 0.0, 1.0, 1.0, 0.0, 1.0, 0.0, 0.0, 1.0, 0.0, 1.0, 1.0, 0.0, 1.0, 0.0, 0.0, 1.0, 0.0, 1.0, 1.0, 0.0, 1.0, 0.0, 0.0, 1.0, 0.0, 1.0, 1.0, 0.0, 1.0, 0.0, 0.0, 1.0, 0.0, 1.0, 1.0, 0.0, 1.0, 0.5, 1.0, 0.7324, 0.9427, 0.9115, 0.784, 0.9964, 0.5603, 0.9675, 0.3227, 0.8316, 0.1257, 0.6197, 0.01453, 0.3803, 0.01453, 0.1684, 0.1257, 0.03249, 0.3227, 0.003646, 0.5603, 0.08851, 0.784, 0.2676, 0.9427, 0.0, 0.0, 1.0, 0.0, 1.0, 1.0, 0.0, 1.0, 0.0, 0.0, 1.0, 0.0, 1.0, 1.0, 0.0, 1.0, 0.0, 0.0, 1.0, 0.0, 1.0, 1.0, 0.0, 1.0, 0.0, 0.0, 1.0, 0.0, 1.0, 1.0, 0.0, 1.0, 0.0, 0.0, 1.0, 0.0, 1.0, 1.0, 0.0, 1.0, 0.0, 0.0, 1.0, 0.0, 1.0, 1.0, 0.0, 1.0, 0.0, 0.0, 1.0, 0.0, 1.0, 1.0, 0.0, 1.0, 0.0, 0.0, 1.0, 0.0, 1.0, 1.0, 0.0, 1.0, 0.0, 0.0, 1.0, 0.0, 1.0, 1.0, 0.0, 1.0, 0.0, 0.0, 1.0, 0.0, 1.0, 1.0, 0.0, 1.0, 0.0, 0.0, 1.0, 0.0, 1.0, 1.0, 0.0, 1.0, 0.0, 0.0, 1.0, 0.0, 1.0, 1.0, 0.0, 1.0, 0.0, 0.0, 1.0, 0.0, 1.0, 1.0, 0.0, 1.0, 0.0, 0.0, 1.0, 0.0, 1.0, 1.0, 0.0, 1.0, 0.0, 0.0, 1.0, 0.0, 1.0, 1.0, 0.0, 1.0, 0.0, 0.0, 1.0, 0.0, 1.0, 1.0, 0.0, 1.0, 0.0, 0.0, 1.0, 0.0, 1.0, 1.0, 0.0, 1.0, 0.0, 0.0, 1.0, 0.0, 1.0, 1.0, 0.0, 1.0, 0.0, 0.0, 1.0, 0.0, 1.0, 1.0, 0.0, 1.0, 0.0, 0.0, 1.0, 0.0, 1.0, 1.0, 0.0, 1.0, 0.0, 0.0, 1.0, 0.0, 1.0, 1.0, 0.0, 1.0, 0.0, 0.0, 1.0, 0.0, 1.0, 1.0, 0.0, 1.0, 0.0, 0.0, 1.0, 0.0, 1.0, 1.0, 0.0, 1.0, 0.0, 0.0, 1.0, 0.0, 1.0, 1.0, 0.0, 1.0, 0.0, 0.0, 1.0, 0.0, 1.0, 1.0, 0.0, 1.0, 0.0, 0.0, 1.0, 0.0, 1.0, 1.0, 0.0, 1.0, 0.0, 0.0, 1.0, 0.0, 1.0, 1.0, 0.0, 1.0, 0.0, 0.0, 1.0, 0.0, 1.0, 1.0, 0.0, 1.0, 0.0, 0.0, 1.0, 0.0, 1.0, 1.0, 0.0, 1.0, 0.0, 0.0, 1.0, 0.0, 1.0, 1.0, 0.0, 1.0, 0.0, 0.0, 1.0, 0.0, 1.0, 1.0, 0.0, 1.0, 0.0, 0.0, 1.0, 0.0, 1.0, 1.0, 0.0, 1.0, 0.0, 0.0, 1.0, 0.0, 1.0, 1.0, 0.0, 1.0, 0.0, 0.0, 1.0, 0.0, 1.0, 1.0, 0.0, 1.0, 0.0, 0.0, 1.0, 0.0, 1.0, 1.0, 0.0, 1.0, 0.0, 0.0, 1.0, 0.0, 1.0, 1.0, 0.0, 1.0, 0.0, 0.0, 1.0, 0.0, 1.0, 1.0, 0.0, 1.0, 0.0, 0.0, 1.0, 0.0, 1.0, 1.0, 0.0, 1.0, 0.0, 0.0, 1.0, 0.0, 1.0, 1.0, 0.0, 1.0, 0.0, 0.0, 1.0, 0.0, 1.0, 1.0, 0.0, 1.0, 0.0, 0.0, 1.0, 0.0, 1.0, 1.0, 0.0, 1.0, 0.0, 0.0, 1.0, 0.0, 1.0, 1.0, 0.0, 1.0, 0.0, 0.0, 1.0, 0.0, 1.0, 1.0, 0.0, 1.0, 0.0, 0.0, 1.0, 0.0, 1.0, 1.0, 0.0, 1.0, 0.0, 0.0, 1.0, 0.0, 1.0, 1.0, 0.0, 1.0, 0.0, 0.0, 1.0, 0.0, 1.0, 1.0, 0.0, 1.0, 0.0, 0.0, 1.0, 0.0, 1.0, 1.0, 0.0, 1.0, 0.0, 0.0, 1.0, 0.0, 1.0, 1.0, 0.0, 1.0, 0.0, 0.0, 1.0, 0.0, 1.0, 1.0, 0.0, 1.0, 0.0, 0.0, 1.0, 0.0, 1.0, 1.0, 0.0, 1.0, 0.769, 0.1365, 0.6791, 0.1365, 0.6902, 9.346e-05, 0.7579, 9.346e-05, 0.5, 1.0, 0.7324, 0.9427, 0.9115, 0.784, 0.9964, 0.5603, 0.9675, 0.3227, 0.8316, 0.1257, 0.6197, 0.01453, 0.3803, 0.01453, 0.1684, 0.1257, 0.03249, 0.3227, 0.003646, 0.5603, 0.08851, 0.784, 0.2676, 0.9427, 0.0, 0.0, 1.0, 0.0, 1.0, 1.0, 0.0, 1.0, 0.0, 0.0, 1.0, 0.0, 1.0, 1.0, 0.0, 1.0, 0.0, 0.0, 1.0, 0.0, 1.0, 1.0, 0.0, 1.0, 0.0, 0.0, 1.0, 0.0, 1.0, 1.0, 0.0, 1.0, 0.0, 0.0, 1.0, 0.0, 1.0, 1.0, 0.0, 1.0, 0.0, 0.0, 1.0, 0.0, 1.0, 1.0, 0.0, 1.0, 0.0, 0.0, 1.0, 0.0, 1.0, 1.0, 0.0, 1.0, 0.0, 0.0, 1.0, 0.0, 1.0, 1.0, 0.0, 1.0, 0.0, 0.0, 1.0, 0.0, 1.0, 1.0, 0.0, 1.0, 0.0, 0.0, 1.0, 0.0, 1.0, 1.0, 0.0, 1.0, 0.0, 0.0, 1.0, 0.0, 1.0, 1.0, 0.0, 1.0, 0.0, 0.0, 1.0, 0.0, 1.0, 1.0, 0.0, 1.0, 0.0, 0.0, 1.0, 0.0, 1.0, 1.0, 0.0, 1.0, 0.0, 0.0, 1.0, 0.0, 1.0, 1.0, 0.0, 1.0, 0.0, 0.0, 1.0, 0.0, 1.0, 1.0, 0.0, 1.0, 0.0, 0.0, 1.0, 0.0, 1.0, 1.0, 0.0, 1.0, 0.0, 0.0, 1.0, 0.0, 1.0, 1.0, 0.0, 1.0, 0.0, 0.0, 1.0, 0.0, 1.0, 1.0, 0.0, 1.0, 0.0, 0.0, 1.0, 0.0, 1.0, 1.0, 0.0, 1.0, 0.0, 0.0, 1.0, 0.0, 1.0, 1.0, 0.0, 1.0, 0.0, 0.0, 1.0, 0.0, 1.0, 1.0, 0.0, 1.0, 0.0, 0.0, 1.0, 0.0, 1.0, 1.0, 0.0, 1.0, 0.0, 0.0, 1.0, 0.0, 1.0, 1.0, 0.0, 1.0, 0.0, 0.0, 1.0, 0.0, 1.0, 1.0, 0.0, 1.0, 0.0, 0.0, 1.0, 0.0, 1.0, 1.0, 0.0, 1.0, 0.0, 0.0, 1.0, 0.0, 1.0, 1.0, 0.0, 1.0, 0.0, 0.0, 1.0, 0.0, 1.0, 1.0, 0.0, 1.0, 0.0, 0.0, 1.0, 0.0, 1.0, 1.0, 0.0, 1.0, 0.0, 0.0, 1.0, 0.0, 1.0, 1.0, 0.0, 1.0, 0.0, 0.0, 1.0, 0.0, 1.0, 1.0, 0.0, 1.0, 0.5, 1.0, 0.7324, 0.9427, 0.9115, 0.784, 0.9964, 0.5603, 0.9675, 0.3227, 0.8316, 0.1257, 0.6197, 0.01453, 0.3803, 0.01453, 0.1684, 0.1257, 0.03249, 0.3227, 0.003646, 0.5603, 0.08851, 0.784, 0.2676, 0.9427, 0.0, 0.0, 1.0, 0.0, 1.0, 1.0, 0.0, 1.0, 0.0, 0.0, 1.0, 0.0, 1.0, 1.0, 0.0, 1.0, 0.0, 0.0, 1.0, 0.0, 1.0, 1.0, 0.0, 1.0, 0.0, 0.0, 1.0, 0.0, 1.0, 1.0, 0.0, 1.0, 0.0, 0.0, 1.0, 0.0, 1.0, 1.0, 0.0, 1.0, 0.0, 0.0, 1.0, 0.0, 1.0, 1.0, 0.0, 1.0, 0.0, 0.0, 1.0, 0.0, 1.0, 1.0, 0.0, 1.0, 0.0, 0.0, 1.0, 0.0, 1.0, 1.0, 0.0, 1.0, 0.0, 0.0, 1.0, 0.0, 1.0, 1.0, 0.0, 1.0, 0.0, 0.0, 1.0, 0.0, 1.0, 1.0, 0.0, 1.0, 0.0, 0.0, 1.0, 0.0, 1.0, 1.0, 0.0, 1.0, 0.0, 0.0, 1.0, 0.0, 1.0, 1.0, 0.0, 1.0, 0.0, 0.0, 1.0, 0.0, 1.0, 1.0, 0.0, 1.0, 0.0, 0.0, 1.0, 0.0, 1.0, 1.0, 0.0, 1.0, 0.0, 0.0, 1.0, 0.0, 1.0, 1.0, 0.0, 1.0, 0.0, 0.0, 1.0, 0.0, 1.0, 1.0, 0.0, 1.0, 0.0, 0.0, 1.0, 0.0, 1.0, 1.0, 0.0, 1.0, 0.0, 0.0, 1.0, 0.0, 1.0, 1.0, 0.0, 1.0, 0.0, 0.0, 1.0, 0.0, 1.0, 1.0, 0.0, 1.0, 0.0, 0.0, 1.0, 0.0, 1.0, 1.0, 0.0, 1.0, 0.0, 0.0, 1.0, 0.0, 1.0, 1.0, 0.0, 1.0, 0.0, 0.0, 1.0, 0.0, 1.0, 1.0, 0.0, 1.0, 0.0, 0.0, 1.0, 0.0, 1.0, 1.0, 0.0, 1.0, 0.0, 0.0, 1.0, 0.0, 1.0, 1.0, 0.0, 1.0, 0.0, 0.0, 1.0, 0.0, 1.0, 1.0, 0.0, 1.0, 0.0, 0.0, 1.0, 0.0, 1.0, 1.0, 0.0, 1.0, 0.0, 0.0, 1.0, 0.0, 1.0, 1.0, 0.0, 1.0, 0.0, 0.0, 1.0, 0.0, 1.0, 1.0, 0.0, 1.0, 0.0, 0.0, 1.0, 0.0, 1.0, 1.0, 0.0, 1.0, 0.0, 0.0, 1.0, 0.0, 1.0, 1.0, 0.0, 1.0, 0.0, 0.0, 1.0, 0.0, 1.0, 1.0, 0.0, 1.0, 0.0, 0.0, 1.0, 0.0, 1.0, 1.0, 0.0, 1.0, 0.0, 0.0, 1.0, 0.0, 1.0, 1.0, 0.0, 1.0, 0.0, 0.0, 1.0, 0.0, 1.0, 1.0, 0.0, 1.0, 0.0, 0.0, 1.0, 0.0, 1.0, 1.0, 0.0, 1.0, 0.0, 0.0, 1.0, 0.0, 1.0, 1.0, 0.0, 1.0, 0.0, 0.0, 1.0, 0.0, 1.0, 1.0, 0.0, 1.0, 0.0, 0.0, 1.0, 0.0, 1.0, 1.0, 0.0, 1.0, 0.0, 0.0, 1.0, 0.0, 1.0, 1.0, 0.0, 1.0, 0.0, 0.0, 1.0, 0.0, 1.0, 1.0, 0.0, 1.0, 0.0, 0.0, 1.0, 0.0, 1.0, 1.0, 0.0, 1.0, 0.0, 0.0, 1.0, 0.0, 1.0, 1.0, 0.0, 1.0, 0.0, 0.0, 1.0, 0.0, 1.0, 1.0, 0.0, 1.0, 0.0, 0.0, 1.0, 0.0, 1.0, 1.0, 0.0, 1.0, 0.0, 0.0, 1.0, 0.0, 1.0, 1.0, 0.0, 1.0, 0.0, 0.0, 1.0, 0.0, 1.0, 1.0, 0.0, 1.0, 0.0, 0.0, 1.0, 0.0, 1.0, 1.0, 0.0, 1.0, 0.0, 0.0, 1.0, 0.0, 1.0, 1.0, 0.0, 1.0, 0.0, 0.0, 1.0, 0.0, 1.0, 1.0, 0.0, 1.0, 0.0, 0.0, 1.0, 0.0, 1.0, 1.0, 0.0, 1.0, 0.0, 0.0, 1.0, 0.0, 1.0, 1.0, 0.0, 1.0, 0.0, 0.0, 1.0, 0.0, 1.0, 1.0, 0.0, 1.0, 0.0, 0.0, 1.0, 0.0, 1.0, 1.0, 0.0, 1.0, 0.0, 0.0, 1.0, 0.0, 1.0, 1.0, 0.0, 1.0, 0.0, 0.0, 1.0, 0.0, 1.0, 1.0, 0.0, 1.0, 0.0, 0.0, 1.0, 0.0, 1.0, 1.0, 0.0, 1.0, 0.0, 0.0, 1.0, 0.0, 1.0, 1.0, 0.0, 1.0, 0.0, 0.0, 1.0, 0.0, 1.0, 1.0, 0.0, 1.0, 0.0, 0.0, 1.0, 0.0, 1.0, 1.0, 0.0, 1.0, 0.0, 0.0, 1.0, 0.0, 1.0, 1.0, 0.0, 1.0, 0.0, 0.0, 1.0, 0.0, 1.0, 1.0, 0.0, 1.0, 0.0, 0.0, 1.0, 0.0, 1.0, 1.0, 0.0, 1.0, 0.0, 0.0, 1.0, 0.0, 1.0, 1.0, 0.0, 1.0, 0.0, 0.0, 1.0, 0.0, 1.0, 1.0, 0.0, 1.0, 0.0, 0.0, 1.0, 0.0, 1.0, 1.0, 0.0, 1.0, 0.0, 0.0, 1.0, 0.0, 1.0, 1.0, 0.0, 1.0, 0.0, 0.0, 1.0, 0.0, 1.0, 1.0, 0.0, 1.0, 0.0, 0.0, 1.0, 0.0, 1.0, 1.0, 0.0, 1.0, 0.5, 1.0, 0.7324, 0.9427, 0.9115, 0.784, 0.9964, 0.5603, 0.9675, 0.3227, 0.8316, 0.1257, 0.6197, 0.01453, 0.3803, 0.01453, 0.1684, 0.1257, 0.03249, 0.3227, 0.003646, 0.5603, 0.08851, 0.784, 0.2676, 0.9427, 0.0, 0.0, 1.0, 0.0, 1.0, 1.0, 0.0, 1.0, 0.0, 0.0, 1.0, 0.0, 1.0, 1.0, 0.0, 1.0, 0.0, 0.0, 1.0, 0.0, 1.0, 1.0, 0.0, 1.0, 0.0, 0.0, 1.0, 0.0, 1.0, 1.0, 0.0, 1.0, 0.0, 0.0, 1.0, 0.0, 1.0, 1.0, 0.0, 1.0, 0.0, 0.0, 1.0, 0.0, 1.0, 1.0, 0.0, 1.0, 0.0, 0.0, 1.0, 0.0, 1.0, 1.0, 0.0, 1.0, 0.0, 0.0, 1.0, 0.0, 1.0, 1.0, 0.0, 1.0, 0.0, 0.0, 1.0, 0.0, 1.0, 1.0, 0.0, 1.0, 0.0, 0.0, 1.0, 0.0, 1.0, 1.0, 0.0, 1.0, 0.0, 0.0, 1.0, 0.0, 1.0, 1.0, 0.0, 1.0, 0.0, 0.0, 1.0, 0.0, 1.0, 1.0, 0.0, 1.0, 0.0, 0.0, 1.0, 0.0, 1.0, 1.0, 0.0, 1.0, 0.0, 0.0, 1.0, 0.0, 1.0, 1.0, 0.0, 1.0, 0.0, 0.0, 1.0, 0.0, 1.0, 1.0, 0.0, 1.0, 0.0, 0.0, 1.0, 0.0, 1.0, 1.0, 0.0, 1.0, 0.0, 0.0, 1.0, 0.0, 1.0, 1.0, 0.0, 1.0, 0.0, 0.0, 1.0, 0.0, 1.0, 1.0, 0.0, 1.0, 0.0, 0.0, 1.0, 0.0, 1.0, 1.0, 0.0, 1.0, 0.0, 0.0, 1.0, 0.0, 1.0, 1.0, 0.0, 1.0, 0.0, 0.0, 1.0, 0.0, 1.0, 1.0, 0.0, 1.0, 0.0, 0.0, 1.0, 0.0, 1.0, 1.0, 0.0, 1.0, 0.0, 0.0, 1.0, 0.0, 1.0, 1.0, 0.0, 1.0, 0.0, 0.0, 1.0, 0.0, 1.0, 1.0, 0.0, 1.0, 0.0, 0.0, 1.0, 0.0, 1.0, 1.0, 0.0, 1.0, 0.0, 0.0, 1.0, 0.0, 1.0, 1.0, 0.0, 1.0, 0.0, 0.0, 1.0, 0.0, 1.0, 1.0, 0.0, 1.0, 0.0, 0.0, 1.0, 0.0, 1.0, 1.0, 0.0, 1.0, 0.0, 0.0, 1.0, 0.0, 1.0, 1.0, 0.0, 1.0, 0.0, 0.0, 1.0, 0.0, 1.0, 1.0, 0.0, 1.0, 0.0, 0.0, 1.0, 0.0, 1.0, 1.0, 0.0, 1.0, 0.0, 0.0, 1.0, 0.0, 1.0, 1.0, 0.0, 1.0, 0.0, 0.0, 1.0, 0.0, 1.0, 1.0, 0.0, 1.0, 0.0, 0.0, 1.0, 0.0, 1.0, 1.0, 0.0, 1.0, 0.0, 0.0, 1.0, 0.0, 1.0, 1.0, 0.0, 1.0, 0.0, 0.0, 1.0, 0.0, 1.0, 1.0, 0.0, 1.0, 0.0, 0.0, 1.0, 0.0, 1.0, 1.0, 0.0, 1.0, 0.0, 0.0, 1.0, 0.0, 1.0, 1.0, 0.0, 1.0, 0.0, 0.0, 1.0, 0.0, 1.0, 1.0, 0.0, 1.0, 0.0, 0.0, 1.0, 0.0, 1.0, 1.0, 0.0, 1.0, 0.0, 0.0, 1.0, 0.0, 1.0, 1.0, 0.0, 1.0, 0.0, 0.0, 1.0, 0.0, 1.0, 1.0, 0.0, 1.0, 0.0, 0.0, 1.0, 0.0, 1.0, 1.0, 0.0, 1.0, 0.0, 0.0, 1.0, 0.0, 1.0, 1.0, 0.0, 1.0, 0.0, 0.0, 1.0, 0.0, 1.0, 1.0, 0.0, 1.0, 0.0, 0.0, 1.0, 0.0, 1.0, 1.0, 0.0, 1.0, 0.0, 0.0, 1.0, 0.0, 1.0, 1.0, 0.0, 1.0, 0.0, 0.0, 1.0, 0.0, 1.0, 1.0, 0.0, 1.0, 0.0, 0.0, 1.0, 0.0, 1.0, 1.0, 0.0, 1.0, 0.0, 0.0, 1.0, 0.0, 1.0, 1.0, 0.0, 1.0, 0.0, 0.0, 1.0, 0.0, 1.0, 1.0, 0.0, 1.0, 0.0, 0.0, 1.0, 0.0, 1.0, 1.0, 0.0, 1.0, 0.0, 0.0, 1.0, 0.0, 1.0, 1.0, 0.0, 1.0, 0.0, 0.0, 1.0, 0.0, 1.0, 1.0, 0.0, 1.0, 0.0, 0.0, 1.0, 0.0, 1.0, 1.0, 0.0, 1.0, 0.0, 0.0, 1.0, 0.0, 1.0, 1.0, 0.0, 1.0, 0.0, 0.0, 1.0, 0.0, 1.0, 1.0, 0.0, 1.0, 0.0, 0.0, 1.0, 0.0, 1.0, 1.0, 0.0, 1.0, 0.0, 0.0, 1.0, 0.0, 1.0, 1.0, 0.0, 1.0, 0.0, 0.0, 1.0, 0.0, 1.0, 1.0, 0.0, 1.0, 0.0, 0.0, 1.0, 0.0, 1.0, 1.0, 0.0, 1.0, 0.0, 0.0, 1.0, 0.0, 1.0, 1.0, 0.0, 1.0, 0.0, 0.0, 1.0, 0.0, 1.0, 1.0, 0.0, 1.0, 0.0, 0.0, 1.0, 0.0, 1.0, 1.0, 0.0, 1.0, 0.0, 0.0, 1.0, 0.0, 1.0, 1.0, 0.0, 1.0, 0.0, 0.0, 1.0, 0.0, 1.0, 1.0, 0.0, 1.0, 0.0, 0.0, 1.0, 0.0, 1.0, 1.0, 0.0, 1.0, 0.0, 0.0, 1.0, 0.0, 1.0, 1.0, 0.0, 1.0, 0.0, 0.0, 1.0, 0.0, 1.0, 1.0, 0.0, 1.0, 0.0, 0.0, 1.0, 0.0, 1.0, 1.0, 0.0, 1.0, 0.0, 0.0, 1.0, 0.0, 1.0, 1.0, 0.0, 1.0, 0.0, 0.0, 1.0, 0.0, 1.0, 1.0, 0.0, 1.0, 0.0, 0.0, 1.0, 0.0, 1.0, 1.0, 0.0, 1.0, 0.0, 0.0, 1.0, 0.0, 1.0, 1.0, 0.0, 1.0, 0.0, 0.0, 1.0, 0.0, 1.0, 1.0, 0.0, 1.0, 0.0, 0.0, 1.0, 0.0, 1.0, 1.0, 0.0, 1.0, 0.0, 0.0, 1.0, 0.0, 1.0, 1.0, 0.0, 1.0, 0.0, 0.0, 1.0, 0.0, 1.0, 1.0, 0.0, 1.0, 0.0, 0.0, 1.0, 0.0, 1.0, 1.0, 0.0, 1.0, 0.5, 1.0, 0.7324, 0.9427, 0.9115, 0.784, 0.9964, 0.5603, 0.9675, 0.3227, 0.8316, 0.1257, 0.6197, 0.01453, 0.3803, 0.01453, 0.1684, 0.1257, 0.03249, 0.3227, 0.003646, 0.5603, 0.08851, 0.784, 0.2676, 0.9427, 0.0, 0.0, 1.0, 0.0, 1.0, 1.0, 0.0, 1.0, 0.0, 0.0, 1.0, 0.0, 1.0, 1.0, 0.0, 1.0, 0.0, 0.0, 1.0, 0.0, 1.0, 1.0, 0.0, 1.0, 0.0, 0.0, 1.0, 0.0, 1.0, 1.0, 0.0, 1.0, 0.0, 0.0, 1.0, 0.0, 1.0, 1.0, 0.0, 1.0, 0.0, 0.0, 1.0, 0.0, 1.0, 1.0, 0.0, 1.0, 0.0, 0.0, 1.0, 0.0, 1.0, 1.0, 0.0, 1.0, 0.0, 0.0, 1.0, 0.0, 1.0, 1.0, 0.0, 1.0, 0.0, 0.0, 1.0, 0.0, 1.0, 1.0, 0.0, 1.0, 0.0, 0.0, 1.0, 0.0, 1.0, 1.0, 0.0, 1.0, 0.0, 0.0, 1.0, 0.0, 1.0, 1.0, 0.0, 1.0, 0.0, 0.0, 1.0, 0.0, 1.0, 1.0, 0.0, 1.0, 0.0, 0.0, 1.0, 0.0, 1.0, 1.0, 0.0, 1.0, 0.0, 0.0, 1.0, 0.0, 1.0, 1.0, 0.0, 1.0, 0.0, 0.0, 1.0, 0.0, 1.0, 1.0, 0.0, 1.0, 0.0, 0.0, 1.0, 0.0, 1.0, 1.0, 0.0, 1.0, 0.0, 0.0, 1.0, 0.0, 1.0, 1.0, 0.0, 1.0, 0.0, 0.0, 1.0, 0.0, 1.0, 1.0, 0.0, 1.0, 0.0, 0.0, 1.0, 0.0, 1.0, 1.0, 0.0, 1.0, 0.0, 0.0, 1.0, 0.0, 1.0, 1.0, 0.0, 1.0, 0.0, 0.0, 1.0, 0.0, 1.0, 1.0, 0.0, 1.0, 0.0, 0.0, 1.0, 0.0, 1.0, 1.0, 0.0, 1.0, 0.0, 0.0, 1.0, 0.0, 1.0, 1.0, 0.0, 1.0, 0.0, 0.0, 1.0, 0.0, 1.0, 1.0, 0.0, 1.0, 0.0, 0.0, 1.0, 0.0, 1.0, 1.0, 0.0, 1.0, 0.0, 0.0, 1.0, 0.0, 1.0, 1.0, 0.0, 1.0, 0.0, 0.0, 1.0, 0.0, 1.0, 1.0, 0.0, 1.0, 0.0, 0.0, 1.0, 0.0, 1.0, 1.0, 0.0, 1.0, 0.0, 0.0, 1.0, 0.0, 1.0, 1.0, 0.0, 1.0, 0.0, 0.0, 1.0, 0.0, 1.0, 1.0, 0.0, 1.0, 0.0, 0.0, 1.0, 0.0, 1.0, 1.0, 0.0, 1.0, 0.0, 0.0, 1.0, 0.0, 1.0, 1.0, 0.0, 1.0, 0.0, 0.0, 1.0, 0.0, 1.0, 1.0, 0.0, 1.0, 0.0, 0.0, 1.0, 0.0, 1.0, 1.0, 0.0, 1.0, 0.0, 0.0, 1.0, 0.0, 1.0, 1.0, 0.0, 1.0, 0.0, 0.0, 1.0, 0.0, 1.0, 1.0, 0.0, 1.0, 0.0, 0.0, 1.0, 0.0, 1.0, 1.0, 0.0, 1.0, 0.0, 0.0, 1.0, 0.0, 1.0, 1.0, 0.0, 1.0, 0.0, 0.0, 1.0, 0.0, 1.0, 1.0, 0.0, 1.0, 0.0, 0.0, 1.0, 0.0, 1.0, 1.0, 0.0, 1.0, 0.0, 0.0, 1.0, 0.0, 1.0, 1.0, 0.0, 1.0, 0.0, 0.0, 1.0, 0.0, 1.0, 1.0, 0.0, 1.0, 0.0, 0.0, 1.0, 0.0, 1.0, 1.0, 0.0, 1.0, 0.0, 0.0, 1.0, 0.0, 1.0, 1.0, 0.0, 1.0, 0.0, 0.0, 1.0, 0.0, 1.0, 1.0, 0.0, 1.0, 0.0, 0.0, 1.0, 0.0, 1.0, 1.0, 0.0, 1.0, 0.0, 0.0, 1.0, 0.0, 1.0, 1.0, 0.0, 1.0, 0.0, 0.0, 1.0, 0.0, 1.0, 1.0, 0.0, 1.0, 0.0, 0.0, 1.0, 0.0, 1.0, 1.0, 0.0, 1.0, 0.0, 0.0, 1.0, 0.0, 1.0, 1.0, 0.0, 1.0, 0.0, 0.0, 1.0, 0.0, 1.0, 1.0, 0.0, 1.0, 0.0, 0.0, 1.0, 0.0, 1.0, 1.0, 0.0, 1.0, 0.0, 0.0, 1.0, 0.0, 1.0, 1.0, 0.0, 1.0, 0.0, 0.0, 1.0, 0.0, 1.0, 1.0, 0.0, 1.0, 0.0, 0.0, 1.0, 0.0, 1.0, 1.0, 0.0, 1.0, 0.0, 0.0, 1.0, 0.0, 1.0, 1.0, 0.0, 1.0, 0.0, 0.0, 1.0, 0.0, 1.0, 1.0, 0.0, 1.0, 0.5, 1.0, 0.7324, 0.9427, 0.9115, 0.784, 0.9964, 0.5603, 0.9675, 0.3227, 0.8316, 0.1257, 0.6197, 0.01453, 0.3803, 0.01453, 0.1684, 0.1257, 0.03249, 0.3227, 0.003646, 0.5603, 0.08851, 0.784, 0.2676, 0.9427, 0.0, 0.0, 1.0, 0.0, 1.0, 1.0, 0.0, 1.0, 0.0, 0.0, 1.0, 0.0, 1.0, 1.0, 0.0, 1.0, 0.0, 0.0, 1.0, 0.0, 1.0, 1.0, 0.0, 1.0, 0.0, 0.0, 1.0, 0.0, 1.0, 1.0, 0.0, 1.0, 0.0, 0.0, 1.0, 0.0, 1.0, 1.0, 0.0, 1.0, 0.0, 0.0, 1.0, 0.0, 1.0, 1.0, 0.0, 1.0, 0.0, 0.0, 1.0, 0.0, 1.0, 1.0, 0.0, 1.0, 0.0, 0.0, 1.0, 0.0, 1.0, 1.0, 0.0, 1.0, 0.0, 0.0, 1.0, 0.0, 1.0, 1.0, 0.0, 1.0, 0.0, 0.0, 1.0, 0.0, 1.0, 1.0, 0.0, 1.0, 0.0, 0.0, 1.0, 0.0, 1.0, 1.0, 0.0, 1.0, 0.0, 0.0, 1.0, 0.0, 1.0, 1.0, 0.0, 1.0, 0.3561, 0.4203, 0.354, 0.4163, 0.3636, 0.4151, 0.3727, 0.417, 0.3705, 0.4205, 0.3636, 0.4151, 0.354, 0.4163, 0.3538, 0.4113, 0.3636, 0.4151, 0.3705, 0.4205, 0.3672, 0.4228, 0.3636, 0.4151, 0.3538, 0.4113, 0.3564, 0.4066, 0.3636, 0.4151, 0.3672, 0.4228, 0.3634, 0.4236, 0.3636, 0.4151, 0.3564, 0.4066, 0.3613, 0.4039, 0.3636, 0.4151, 0.3634, 0.4236, 0.3595, 0.4227, 0.3636, 0.4151, 0.3613, 0.4039, 0.3669, 0.4044, 0.3636, 0.4151, 0.3669, 0.4044, 0.3712, 0.4078, 0.3636, 0.4151, 0.3712, 0.4078, 0.3731, 0.4124, 0.3636, 0.4151, 0.3595, 0.4227, 0.3561, 0.4203, 0.3636, 0.4151, 0.3731, 0.4124, 0.3727, 0.417, 0.3636, 0.4151, 0.4067, 0.5821, 0.402, 0.56, 0.4268, 0.5369, 0.4589, 0.5643, 0.3649, 0.4759, 0.3455, 0.4754, 0.3461, 0.4702, 0.3647, 0.471, 0.4831, 0.5388, 0.4354, 0.5191, 0.4318, 0.4588, 0.4683, 0.4361, 0.3742, 0.4242, 0.3692, 0.4274, 0.3684, 0.4255, 0.3727, 0.4227, 0.4447, 0.4159, 0.4209, 0.4426, 0.3778, 0.419, 0.3798, 0.4119, 0.3727, 0.417, 0.3731, 0.4124, 0.375, 0.4122, 0.3744, 0.4175, 0.3529, 0.5427, 0.3397, 0.5491, 0.3277, 0.528, 0.3472, 0.5224, 0.3453, 0.5107, 0.3648, 0.5092, 0.365, 0.514, 0.346, 0.5158, 0.3453, 0.5107, 0.3235, 0.5146, 0.3238, 0.4721, 0.3455, 0.4754, 0.3817, 0.462, 0.4, 0.4557, 0.4024, 0.461, 0.3827, 0.4669, 0.3471, 0.4632, 0.3282, 0.458, 0.3523, 0.424, 0.3575, 0.4277, 0.3798, 0.4119, 0.3778, 0.419, 0.3758, 0.4181, 0.3768, 0.412, 0.3989, 0.6125, 0.4067, 0.5821, 0.4589, 0.5643, 0.4936, 0.6336, 0.3651, 0.5204, 0.3472, 0.5224, 0.3463, 0.5176, 0.365, 0.5158, 0.5677, 0.6105, 0.4831, 0.5388, 0.4683, 0.4361, 0.5279, 0.3721, 0.4053, 0.4692, 0.384, 0.474, 0.3832, 0.469, 0.4034, 0.4635, 0.4674, 0.3558, 0.4447, 0.4159, 0.3798, 0.4119, 0.3773, 0.4036, 0.4209, 0.4426, 0.4447, 0.4159, 0.4549, 0.423, 0.4257, 0.4488, 0.3759, 0.6299, 0.3989, 0.6125, 0.4936, 0.6336, 0.4587, 0.7799, 0.3669, 0.4044, 0.3613, 0.4039, 0.3608, 0.4015, 0.3678, 0.4022, 0.6789, 0.9999, 0.5677, 0.6105, 0.5279, 0.3721, 0.6577, 9.346e-05, 0.3844, 0.5095, 0.4066, 0.5121, 0.4052, 0.5182, 0.384, 0.5146, 0.4415, 0.2284, 0.4674, 0.3558, 0.3773, 0.4036, 0.3701, 0.3969, 0.4683, 0.4361, 0.4318, 0.4588, 0.4277, 0.4517, 0.4593, 0.4265, 0.3457, 0.6249, 0.3759, 0.6299, 0.4587, 0.7799, 0.2612, 0.7688, 0.3594, 0.3955, 0.3701, 0.3969, 0.3686, 0.4001, 0.3602, 0.3992, 0.4029, 0.5257, 0.3832, 0.5212, 0.3838, 0.5165, 0.4046, 0.5203, 0.2854, 0.2295, 0.4415, 0.2284, 0.3701, 0.3969, 0.3594, 0.3955, 0.4354, 0.5191, 0.4831, 0.5388, 0.4729, 0.5517, 0.4321, 0.5274, 0.3662, 0.5403, 0.3529, 0.5427, 0.3472, 0.5224, 0.3651, 0.5204, 0.4415, 0.2284, 0.2854, 0.2295, 0.2435, 0.1828, 0.4858, 0.1762, 0.3648, 0.5092, 0.3453, 0.5107, 0.3455, 0.4754, 0.3649, 0.4759, 0.3564, 0.4066, 0.3538, 0.4113, 0.3517, 0.4109, 0.3546, 0.405, 0.3645, 0.4643, 0.3471, 0.4632, 0.3575, 0.4277, 0.3635, 0.4286, 0.4589, 0.5643, 0.4268, 0.5369, 0.4307, 0.5301, 0.469, 0.5555, 0.326, 0.6026, 0.3457, 0.6249, 0.2612, 0.7688, 0.2471, 0.622, 0.0891, 0.04515, 0.6577, 9.346e-05, 0.5124, 0.1446, 0.2187, 0.1559, 0.1912, 0.5999, 9.346e-05, 0.9999, 0.0891, 0.04515, 0.1811, 0.3732, 0.3466, 0.4101, 0.3502, 0.401, 0.3529, 0.4034, 0.3497, 0.4106, 0.2524, 0.3552, 0.2854, 0.2295, 0.3594, 0.3955, 0.3502, 0.401, 0.6789, 0.9999, 9.346e-05, 0.9999, 0.1785, 0.8522, 0.5292, 0.8653, 0.3794, 0.5416, 0.3662, 0.5403, 0.3651, 0.5204, 0.3832, 0.5212, 0.2524, 0.3552, 0.2788, 0.4191, 0.2687, 0.4269, 0.2268, 0.3583, 0.3844, 0.5095, 0.3648, 0.5092, 0.3649, 0.4759, 0.384, 0.474, 0.354, 0.4163, 0.3561, 0.4203, 0.3548, 0.4214, 0.3521, 0.4168, 0.3817, 0.462, 0.3645, 0.4643, 0.3635, 0.4286, 0.3692, 0.4274, 0.2612, 0.7688, 0.4587, 0.7799, 0.5053, 0.8367, 0.2064, 0.8235, 0.3213, 0.5782, 0.326, 0.6026, 0.2471, 0.622, 0.2775, 0.564, 0.2542, 0.4423, 0.1811, 0.3732, 0.2144, 0.3605, 0.2643, 0.4308, 0.2572, 0.5426, 0.1912, 0.5999, 0.1811, 0.3732, 0.2542, 0.4423, 0.3523, 0.424, 0.3481, 0.4183, 0.3505, 0.4174, 0.3537, 0.4225, 0.2788, 0.4191, 0.2524, 0.3552, 0.3502, 0.401, 0.3466, 0.4101, 0.3712, 0.4078, 0.3669, 0.4044, 0.3678, 0.4022, 0.373, 0.4065, 0.3921, 0.5472, 0.3794, 0.5416, 0.3832, 0.5212, 0.4029, 0.5257, 0.1912, 0.5999, 0.2572, 0.5426, 0.2652, 0.5528, 0.2149, 0.6132, 0.4066, 0.5121, 0.3844, 0.5095, 0.384, 0.474, 0.4053, 0.4692, 0.306, 0.4459, 0.3282, 0.458, 0.3262, 0.4635, 0.3016, 0.4525, 0.4, 0.4557, 0.3817, 0.462, 0.3692, 0.4274, 0.3742, 0.4242, 0.3701, 0.3969, 0.3773, 0.4036, 0.3746, 0.4053, 0.3686, 0.4001, 0.3278, 0.5606, 0.3213, 0.5782, 0.2775, 0.564, 0.305, 0.5395, 0.2775, 0.564, 0.2471, 0.622, 0.2239, 0.6161, 0.2685, 0.5561, 0.2962, 0.523, 0.2572, 0.5426, 0.2542, 0.4423, 0.2959, 0.4637, 0.3238, 0.4721, 0.2959, 0.4637, 0.2998, 0.4557, 0.3254, 0.466, 0.306, 0.4459, 0.2788, 0.4191, 0.3466, 0.4101, 0.3481, 0.4183, 0.4674, 0.3558, 0.4415, 0.2284, 0.4858, 0.1762, 0.4915, 0.3589, 0.402, 0.56, 0.3921, 0.5472, 0.4029, 0.5257, 0.4268, 0.5369, 0.3634, 0.4236, 0.3672, 0.4228, 0.3679, 0.4242, 0.3634, 0.4251, 0.4354, 0.5191, 0.4066, 0.5121, 0.4053, 0.4692, 0.4318, 0.4588, 0.2962, 0.523, 0.3235, 0.5146, 0.3251, 0.5204, 0.2996, 0.5304, 0.4209, 0.4426, 0.4, 0.4557, 0.3742, 0.4242, 0.3778, 0.419, 0.6577, 9.346e-05, 0.5279, 0.3721, 0.5026, 0.3613, 0.5124, 0.1446, 0.3397, 0.5491, 0.3278, 0.5606, 0.305, 0.5395, 0.3277, 0.528, 0.3692, 0.4274, 0.3635, 0.4286, 0.3635, 0.4265, 0.3684, 0.4255, 0.3235, 0.5146, 0.2962, 0.523, 0.2959, 0.4637, 0.3238, 0.4721, 0.3277, 0.528, 0.305, 0.5395, 0.301, 0.533, 0.3258, 0.5225, 0.3282, 0.458, 0.306, 0.4459, 0.3481, 0.4183, 0.3523, 0.424, 0.5677, 0.6105, 0.6789, 0.9999, 0.5292, 0.8653, 0.5319, 0.6262, 0.469, 0.5555, 0.4307, 0.5301, 0.4321, 0.5274, 0.4729, 0.5517, 0.4593, 0.4265, 0.4277, 0.4517, 0.4257, 0.4488, 0.4549, 0.423, 0.3768, 0.412, 0.3758, 0.4181, 0.3744, 0.4175, 0.375, 0.4122, 0.3463, 0.5176, 0.3258, 0.5225, 0.3251, 0.5204, 0.346, 0.5158, 0.3461, 0.4702, 0.3254, 0.466, 0.3262, 0.4635, 0.3464, 0.468, 0.3583, 0.4255, 0.3537, 0.4225, 0.3548, 0.4214, 0.3589, 0.4242, 0.5205, 0.6288, 0.469, 0.5555, 0.4729, 0.5517, 0.5319, 0.6262, 0.5026, 0.3613, 0.4593, 0.4265, 0.4549, 0.423, 0.4915, 0.3589, 0.3746, 0.4053, 0.3768, 0.412, 0.375, 0.4122, 0.373, 0.4065, 0.5053, 0.8367, 0.5205, 0.6288, 0.5319, 0.6262, 0.5292, 0.8653, 0.5124, 0.1446, 0.5026, 0.3613, 0.4915, 0.3589, 0.4858, 0.1762, 0.3686, 0.4001, 0.3746, 0.4053, 0.373, 0.4065, 0.3678, 0.4022, 0.2064, 0.8235, 0.5053, 0.8367, 0.5292, 0.8653, 0.1785, 0.8522, 0.2187, 0.1559, 0.5124, 0.1446, 0.4858, 0.1762, 0.2435, 0.1828, 0.3602, 0.3992, 0.3686, 0.4001, 0.3678, 0.4022, 0.3608, 0.4015, 0.365, 0.5158, 0.3463, 0.5176, 0.346, 0.5158, 0.365, 0.514, 0.3647, 0.471, 0.3461, 0.4702, 0.3464, 0.468, 0.3646, 0.4689, 0.3635, 0.4265, 0.3583, 0.4255, 0.3589, 0.4242, 0.3634, 0.4251, 0.2239, 0.6161, 0.2064, 0.8235, 0.1785, 0.8522, 0.2149, 0.6132, 0.2144, 0.3605, 0.2187, 0.1559, 0.2435, 0.1828, 0.2268, 0.3583, 0.3529, 0.4034, 0.3602, 0.3992, 0.3608, 0.4015, 0.3546, 0.405, 0.3838, 0.5165, 0.365, 0.5158, 0.365, 0.514, 0.384, 0.5146, 0.3832, 0.469, 0.3647, 0.471, 0.3646, 0.4689, 0.3827, 0.4669, 0.3684, 0.4255, 0.3635, 0.4265, 0.3634, 0.4251, 0.3679, 0.4242, 0.2685, 0.5561, 0.2239, 0.6161, 0.2149, 0.6132, 0.2652, 0.5528, 0.2643, 0.4308, 0.2144, 0.3605, 0.2268, 0.3583, 0.2687, 0.4269, 0.3497, 0.4106, 0.3529, 0.4034, 0.3546, 0.405, 0.3517, 0.4109, 0.4046, 0.5203, 0.3838, 0.5165, 0.384, 0.5146, 0.4052, 0.5182, 0.4034, 0.4635, 0.3832, 0.469, 0.3827, 0.4669, 0.4024, 0.461, 0.3727, 0.4227, 0.3684, 0.4255, 0.3679, 0.4242, 0.3717, 0.4216, 0.301, 0.533, 0.2685, 0.5561, 0.2652, 0.5528, 0.2996, 0.5304, 0.2998, 0.4557, 0.2643, 0.4308, 0.2687, 0.4269, 0.3016, 0.4525, 0.3505, 0.4174, 0.3497, 0.4106, 0.3517, 0.4109, 0.3521, 0.4168, 0.4307, 0.5301, 0.4046, 0.5203, 0.4052, 0.5182, 0.4321, 0.5274, 0.4277, 0.4517, 0.4034, 0.4635, 0.4024, 0.461, 0.4257, 0.4488, 0.3758, 0.4181, 0.3727, 0.4227, 0.3717, 0.4216, 0.3744, 0.4175, 0.3258, 0.5225, 0.301, 0.533, 0.2996, 0.5304, 0.3251, 0.5204, 0.3254, 0.466, 0.2998, 0.4557, 0.3016, 0.4525, 0.3262, 0.4635, 0.3537, 0.4225, 0.3505, 0.4174, 0.3521, 0.4168, 0.3548, 0.4214, 0.3472, 0.5224, 0.3277, 0.528, 0.3258, 0.5225, 0.3463, 0.5176, 0.3672, 0.4228, 0.3705, 0.4205, 0.3717, 0.4216, 0.3679, 0.4242, 0.3471, 0.4632, 0.3645, 0.4643, 0.3646, 0.4689, 0.3464, 0.468, 0.3235, 0.5146, 0.3453, 0.5107, 0.346, 0.5158, 0.3251, 0.5204, 0.305, 0.5395, 0.2775, 0.564, 0.2685, 0.5561, 0.301, 0.533, 0.3635, 0.4286, 0.3575, 0.4277, 0.3583, 0.4255, 0.3635, 0.4265, 0.3455, 0.4754, 0.3238, 0.4721, 0.3254, 0.466, 0.3461, 0.4702, 0.2572, 0.5426, 0.2962, 0.523, 0.2996, 0.5304, 0.2652, 0.5528, 0.3595, 0.4227, 0.3634, 0.4236, 0.3634, 0.4251, 0.3589, 0.4242, 0.3282, 0.458, 0.3471, 0.4632, 0.3464, 0.468, 0.3262, 0.4635, 0.2959, 0.4637, 0.2542, 0.4423, 0.2643, 0.4308, 0.2998, 0.4557, 0.2471, 0.622, 0.2612, 0.7688, 0.2064, 0.8235, 0.2239, 0.6161, 0.3575, 0.4277, 0.3523, 0.424, 0.3537, 0.4225, 0.3583, 0.4255, 0.2788, 0.4191, 0.306, 0.4459, 0.3016, 0.4525, 0.2687, 0.4269, 9.346e-05, 0.9999, 0.1912, 0.5999, 0.2149, 0.6132, 0.1785, 0.8522, 0.3561, 0.4203, 0.3595, 0.4227, 0.3589, 0.4242, 0.3548, 0.4214, 0.3481, 0.4183, 0.3466, 0.4101, 0.3497, 0.4106, 0.3505, 0.4174, 0.1811, 0.3732, 0.0891, 0.04515, 0.2187, 0.1559, 0.2144, 0.3605, 0.4936, 0.6336, 0.4589, 0.5643, 0.469, 0.5555, 0.5205, 0.6288, 0.3538, 0.4113, 0.354, 0.4163, 0.3521, 0.4168, 0.3517, 0.4109, 0.2854, 0.2295, 0.2524, 0.3552, 0.2268, 0.3583, 0.2435, 0.1828, 0.4831, 0.5388, 0.5677, 0.6105, 0.5319, 0.6262, 0.4729, 0.5517, 0.4268, 0.5369, 0.4029, 0.5257, 0.4046, 0.5203, 0.4307, 0.5301, 0.3502, 0.401, 0.3594, 0.3955, 0.3602, 0.3992, 0.3529, 0.4034, 0.5279, 0.3721, 0.4683, 0.4361, 0.4593, 0.4265, 0.5026, 0.3613, 0.4066, 0.5121, 0.4354, 0.5191, 0.4321, 0.5274, 0.4052, 0.5182, 0.3613, 0.4039, 0.3564, 0.4066, 0.3546, 0.405, 0.3608, 0.4015, 0.4447, 0.4159, 0.4674, 0.3558, 0.4915, 0.3589, 0.4549, 0.423, 0.4318, 0.4588, 0.4053, 0.4692, 0.4034, 0.4635, 0.4277, 0.4517, 0.3832, 0.5212, 0.3651, 0.5204, 0.365, 0.5158, 0.3838, 0.5165, 0.3773, 0.4036, 0.3798, 0.4119, 0.3768, 0.412, 0.3746, 0.4053, 0.4, 0.4557, 0.4209, 0.4426, 0.4257, 0.4488, 0.4024, 0.461, 0.3648, 0.5092, 0.3844, 0.5095, 0.384, 0.5146, 0.365, 0.514, 0.3731, 0.4124, 0.3712, 0.4078, 0.373, 0.4065, 0.375, 0.4122, 0.3778, 0.419, 0.3742, 0.4242, 0.3727, 0.4227, 0.3758, 0.4181, 0.384, 0.474, 0.3649, 0.4759, 0.3647, 0.471, 0.3832, 0.469, 0.4587, 0.7799, 0.4936, 0.6336, 0.5205, 0.6288, 0.5053, 0.8367, 0.3705, 0.4205, 0.3727, 0.417, 0.3744, 0.4175, 0.3717, 0.4216, 0.3645, 0.4643, 0.3817, 0.462, 0.3827, 0.4669, 0.3646, 0.4689, 0.3529, 0.5427, 0.3662, 0.5403, 0.3794, 0.5416, 0.3921, 0.5472, 0.402, 0.56, 0.4067, 0.5821, 0.3989, 0.6125, 0.3759, 0.6299, 0.3457, 0.6249, 0.326, 0.6026, 0.3213, 0.5782, 0.3278, 0.5606, 0.3397, 0.5491])
me_cylinder.materials.append(mat_drill)
me_cylinder.materials.append(mat_body)
me_cylinder.materials.append(mat_powertank)
me_cylinder.materials.append(mat_connections)
me_cylinder.use_remesh_preserve_volume = False
me_cylinder.use_remesh_preserve_attributes = False
me_cylinder.use_mirror_vertex_groups = False
me_cylinder.update()
arm_armature = bpy.data.armatures.new('Armature')  # bones are not reproduced

# ---- objects
ob_armature = bpy.data.objects.new('Armature', arm_armature)
ob_miner = bpy.data.objects.new('Miner', me_cylinder)

# ---- transforms, parenting, visibility, modifiers, constraints
ob_armature.location = (0.0, 0.0, -2.399)
ob_armature.show_in_front = True
ob_armature.lineart.crease_threshold = 0.0
ob_miner.parent = ob_armature
ob_miner.matrix_parent_inverse = Matrix(((1.0, 0.0, 0.0, 0.0), (0.0, 1.0, 0.0, 0.0), (0.0, 0.0, 1.0, 2.399), (0.0, 0.0, 0.0, 1.0)))
ob_miner.location = (0.0, 0.0, 0.0)
ob_miner.lineart.crease_threshold = 0.0
_vg = ob_miner.vertex_groups.new(name='Drill')
for _i, _w in zip([2, 8, 10, 104, 105, 106, 107, 108, 109, 110, 111, 112, 113, 114, 115, 116, 117, 118, 119, 120, 397, 398, 399, 400, 401, 402, 403, 404, 405, 406, 407, 408, 409, 410, 411, 412, 413, 414, 415, 416, 417, 418, 419, 420, 421, 422, 423, 424, 425, 426, 427, 428, 429, 430, 431, 432, 433, 434, 435, 436, 437, 438, 439, 440, 441, 442, 443, 444, 445, 446, 447, 448, 449, 450, 451, 452, 453, 454, 455, 456, 457, 458, 459, 460, 461, 462, 463, 464, 465, 466, 467, 468, 469, 470, 471, 472, 473, 474, 475, 476, 477, 478, 479, 480, 481, 482, 483, 484, 485, 486, 487, 488, 489, 490, 491, 492, 493, 494, 495, 496, 497, 498, 499, 500, 501, 502, 503, 504, 505, 506, 507, 508, 509, 510, 511, 512, 513, 514, 515, 516, 517, 518, 519, 520, 521, 522, 523, 524, 525, 526, 527, 528, 529, 530, 531, 532, 533, 534, 535, 536, 537, 538, 539, 540, 541, 542, 543, 544, 545, 546, 547, 548, 549, 550, 551, 552, 553, 554, 555, 556, 557, 558, 559, 560, 561, 562, 563, 564, 565, 566], [0.0, 0.0, 0.0, 1.0, 1.0, 1.0, 1.0, 0.0, 0.0, 0.0, 0.0, 0.0, 0.0, 0.0, 0.0, 0.0, 0.0, 0.0, 0.0, 0.0, 1.0, 1.0, 1.0, 1.0, 1.0, 1.0, 1.0, 1.0, 1.0, 1.0, 1.0, 1.0, 1.0, 1.0, 1.0, 1.0, 1.0, 1.0, 1.0, 1.0, 1.0, 1.0, 1.0, 1.0, 1.0, 1.0, 1.0, 1.0, 1.0, 1.0, 1.0, 1.0, 1.0, 1.0, 1.0, 1.0, 1.0, 1.0, 1.0, 1.0, 1.0, 1.0, 1.0, 1.0, 1.0, 1.0, 1.0, 1.0, 1.0, 1.0, 1.0, 1.0, 1.0, 1.0, 1.0, 1.0, 1.0, 1.0, 1.0, 1.0, 1.0, 1.0, 1.0, 1.0, 1.0, 1.0, 1.0, 1.0, 1.0, 1.0, 1.0, 1.0, 1.0, 1.0, 1.0, 1.0, 1.0, 1.0, 1.0, 1.0, 1.0, 1.0, 1.0, 1.0, 1.0, 1.0, 1.0, 1.0, 1.0, 1.0, 1.0, 1.0, 1.0, 1.0, 1.0, 1.0, 1.0, 1.0, 1.0, 1.0, 1.0, 1.0, 1.0, 1.0, 1.0, 1.0, 1.0, 1.0, 1.0, 1.0, 1.0, 1.0, 1.0, 1.0, 1.0, 1.0, 1.0, 1.0, 1.0, 1.0, 1.0, 1.0, 1.0, 1.0, 1.0, 1.0, 1.0, 1.0, 1.0, 1.0, 1.0, 1.0, 1.0, 1.0, 1.0, 1.0, 1.0, 1.0, 1.0, 1.0, 1.0, 1.0, 1.0, 1.0, 1.0, 1.0, 1.0, 1.0, 1.0, 1.0, 1.0, 1.0, 1.0, 1.0, 1.0, 1.0, 1.0, 1.0, 1.0, 1.0, 1.0, 1.0, 1.0, 1.0, 1.0, 1.0, 1.0, 1.0, 1.0, 1.0]): _vg.add([_i], _w, 'REPLACE')
_m = ob_miner.modifiers.new('Armature', 'ARMATURE')
_m.object = ob_armature

# ---- collection membership
col_collection_1.objects.link(ob_armature)
col_collection_1.objects.link(ob_miner)

# ---- scene / render settings (as saved in the file)
scene.frame_start = 1; scene.frame_end = 250; scene.frame_set(1)
scene.render.engine = 'BLENDER_EEVEE_NEXT'
scene.render.resolution_percentage = 50
scene.render.dither_intensity = 0.0
scene.cycles.use_denoising = False
scene.cycles.samples = 128
scene.cycles.sampling_pattern = 'TABULATED_SOBOL'
scene.cycles.light_sampling_threshold = 0.0
scene.cycles.use_adaptive_sampling = False
scene.cycles.use_light_tree = False
scene.cycles.blur_glossy = 0.0
scene.cycles.sample_clamp_indirect = 0.0
scene.view_settings.view_transform = 'Standard'
bpy.context.view_layer.update()

# ---- added for rendering (the .blend has no active camera and no usable light): camera, sun
cam_auto = bpy.data.cameras.new('AutoCamera')
cam_auto.lens = 50.0
cam_auto.sensor_width = 36.0
cam_auto.clip_end = 1000.0
ob_auto_camera = bpy.data.objects.new('AutoCamera', cam_auto)
scene.collection.objects.link(ob_auto_camera)
ob_auto_camera.location = (6.12078, -7.3648, 4.77352)
ob_auto_camera.rotation_euler = (1.09748, -7.21219e-08, 0.694738)
scene.camera = ob_auto_camera
light_auto_sun = bpy.data.lights.new('AutoSun', 'SUN')
light_auto_sun.energy = 3.0
light_auto_sun.angle = 0.0523599
ob_auto_sun = bpy.data.objects.new('AutoSun', light_auto_sun)
scene.collection.objects.link(ob_auto_sun)
ob_auto_sun.rotation_euler = (0.872665, 0.174533, 0.523599)
bpy.context.view_layer.update()
